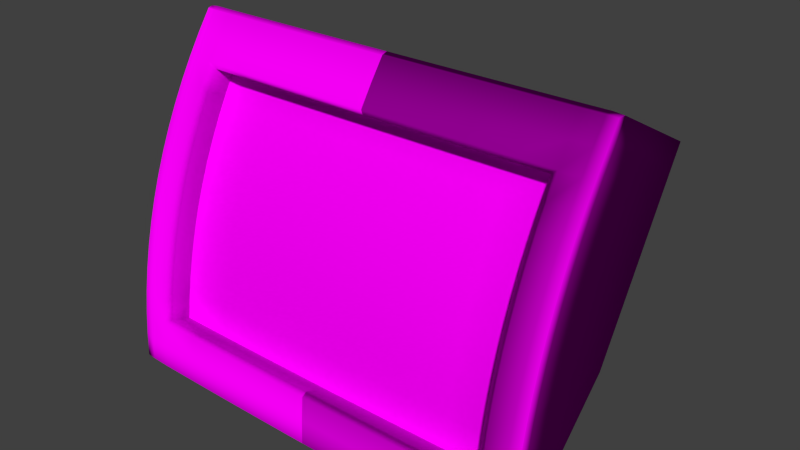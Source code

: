 # Source: decoration_labor_screen.blend  (saved by Blender 2.70.0; exported with 4.5.12 LTS)
import bpy
from mathutils import Matrix  # noqa: F401  (used for matrix-valued properties, if any)

bpy.ops.wm.read_factory_settings(use_empty=True)
scene = bpy.context.scene
scene.name = 'Scene'

# ---- collections
col_collection_1 = bpy.data.collections.new('Collection 1'); scene.collection.children.link(col_collection_1)

# ---- images (referenced by path relative to the original .blend; pixels are not part of the script)
import os
ASSET_DIR = os.environ.get("B2B_ASSET_DIR", "")  # directory of the original .blend (textures are referenced by path, not embedded)
HERE = os.path.dirname(os.path.abspath(__file__))  # packed textures are extracted next to this script under _unpacked/

def load_image(name, relpath, width, height, colorspace="sRGB"):
    """Load a texture the original file referenced (path relative to the .blend, or extracted next to this script)."""
    p = next((c for c in (os.path.join(HERE, relpath), os.path.join(ASSET_DIR, relpath)) if relpath and os.path.exists(c)), "")
    if p:
        img = bpy.data.images.load(p, check_existing=True)
        img.name = name
    else:  # same state as the original file: an image datablock whose file is absent (Cycles renders it pink)
        img = bpy.data.images.new(name, width, height)
        img.source = "FILE"
        img.filepath = "//" + (relpath or name)
    img.colorspace_settings.name = colorspace
    return img
img_decoration_labor_screen_1_diffuse_jpg = load_image('decoration_labor_screen_1_diffuse.jpg', 'Texturen/decoration_labor_screen_1_diffuse.jpg', 1024, 1024, 'sRGB')
img_decoration_labor_plastic_1_diffuse_jpg = load_image('decoration_labor_plastic_1_diffuse.jpg', 'Texturen/decoration_labor_plastic_1_diffuse.jpg', 1024, 1024, 'sRGB')
img_decoration_labor_plastic_2_diffuse_jpg = load_image('decoration_labor_plastic_2_diffuse.jpg', 'Texturen/decoration_labor_plastic_2_diffuse.jpg', 1024, 1024, 'sRGB')

# ---- materials (node trees are filled in below, after node groups)
mat_decoration_labor_screen_glas_screen_1 = bpy.data.materials.new('decoration_labor_screen_glas_screen_1')
mat_decoration_labor_screen_glas_screen_1.alpha_threshold = 0.0
mat_decoration_labor_screen_glas_screen_1.roughness = 0.5
mat_decoration_labor_screen_glas_screen_1.line_color = (0.0, 0.0, 0.0, 1.0)
mat_decoration_labor_screen_base_plastic_1 = bpy.data.materials.new('decoration_labor_screen_base_plastic_1')
mat_decoration_labor_screen_base_plastic_1.alpha_threshold = 0.0
mat_decoration_labor_screen_base_plastic_1.roughness = 0.5
mat_decoration_labor_screen_base_plastic_1.line_color = (0.0, 0.0, 0.0, 1.0)

# ---- material node trees
mat_decoration_labor_screen_glas_screen_1.use_nodes = True; mat_decoration_labor_screen_glas_screen_1.node_tree.nodes.clear()
_N = mat_decoration_labor_screen_glas_screen_1.node_tree.nodes; _L = mat_decoration_labor_screen_glas_screen_1.node_tree.links
n0 = _N.new('ShaderNodeOutputMaterial'); n0.name = 'Material Output.001'; n0.location = (67, 525)
n1 = _N.new('ShaderNodeBsdfDiffuse'); n1.name = 'Diffuse BSDF.001'; n1.location = (-223, 525)
n2 = _N.new('ShaderNodeTexImage'); n2.name = 'Image Texture'; n2.location = (-700, 570)
n2.width = 140
n2.image = img_decoration_labor_screen_1_diffuse_jpg
n3 = _N.new('ShaderNodeTexCoord'); n3.name = 'Texture Coordinate'; n3.location = (-934, 573)
_L.new(n1.outputs[0], n0.inputs[0])
_L.new(n3.outputs[2], n2.inputs[0])
_L.new(n2.outputs[0], n1.inputs[0])
n0.is_active_output = True
mat_decoration_labor_screen_base_plastic_1.use_nodes = True; mat_decoration_labor_screen_base_plastic_1.node_tree.nodes.clear()
_N = mat_decoration_labor_screen_base_plastic_1.node_tree.nodes; _L = mat_decoration_labor_screen_base_plastic_1.node_tree.links
n0 = _N.new('ShaderNodeOutputMaterial'); n0.name = 'Material Output'; n0.location = (300, 300)
n1 = _N.new('ShaderNodeBsdfDiffuse'); n1.name = 'Diffuse BSDF'; n1.location = (10, 300)
n2 = _N.new('ShaderNodeTexImage'); n2.name = 'Image Texture'; n2.location = (-468, 345)
n2.width = 140
n2.image = img_decoration_labor_plastic_1_diffuse_jpg
n3 = _N.new('ShaderNodeTexCoord'); n3.name = 'Texture Coordinate'; n3.location = (-701, 348)
n4 = _N.new('ShaderNodeTexImage'); n4.name = 'Image Texture.001'; n4.location = (-486, 91)
n4.width = 140
n4.image = img_decoration_labor_plastic_2_diffuse_jpg
n5 = _N.new('ShaderNodeNormalMap'); n5.name = 'Normal Map'; n5.location = (-272, 92)
_L.new(n1.outputs[0], n0.inputs[0])
_L.new(n3.outputs[2], n2.inputs[0])
_L.new(n3.outputs[2], n4.inputs[0])
_L.new(n2.outputs[0], n1.inputs[0])
_L.new(n5.outputs[0], n1.inputs[2])
_L.new(n4.outputs[0], n5.inputs[1])
n0.is_active_output = True

# ---- world
world_world = bpy.data.worlds.new('World'); scene.world = world_world
world_world.color = (0.05088, 0.05088, 0.05088)
world_world.use_sun_shadow = False
world_world.sun_shadow_jitter_overblur = 0.0
world_world.cycles.sampling_method = 'MANUAL'
world_world.cycles.sample_map_resolution = 256

# ---- meshes
me_mesh_001 = bpy.data.meshes.new('Mesh.001')
me_mesh_001.from_pydata([(0.353, -0.03209, -0.04375), (-0.353, -0.03209, -0.04375), (0.353, -0.09627, -0.04447), (-0.353, -0.09627, -0.04447), (0.353, -0.1605, -0.04591), (-0.353, -0.1605, -0.04591), (0.353, -0.2246, -0.04808), (-0.353, -0.2246, -0.04808), (0.353, -0.2888, -0.05096), (0.2888, -0.2888, -0.0375), (0.2246, -0.2888, -0.02673), (0.1605, -0.2888, -0.01865), (0.09627, -0.2888, -0.01327), (0.03209, -0.2888, -0.01058), (-0.03209, -0.2888, -0.01058), (-0.09627, -0.2888, -0.01327), (-0.1605, -0.2888, -0.01865), (-0.2246, -0.2888, -0.02673), (-0.2888, -0.2888, -0.0375), (-0.353, -0.2888, -0.05096), (-0.3325, -0.272, -0.05808), (-0.272, -0.272, -0.04541), (-0.2116, -0.272, -0.03526), (-0.1511, -0.272, -0.02766), (-0.09067, -0.272, -0.02259), (-0.03022, -0.272, -0.02005), (0.03022, -0.272, -0.02005), (0.09067, -0.272, -0.02259), (0.1511, -0.272, -0.02766), (0.2116, -0.272, -0.03526), (0.272, -0.272, -0.04541), (0.3325, -0.272, -0.05808), (-0.3325, -0.2116, -0.05537), (-0.272, -0.2116, -0.04262), (-0.2116, -0.2116, -0.03242), (-0.1511, -0.2116, -0.02478), (-0.09067, -0.2116, -0.01968), (-0.03022, -0.2116, -0.01713), (0.03022, -0.2116, -0.01713), (0.09067, -0.2116, -0.01968), (0.1511, -0.2116, -0.02478), (0.2116, -0.2116, -0.03242), (0.272, -0.2116, -0.04262), (0.3325, -0.2116, -0.05537), (-0.3325, -0.1511, -0.05333), (-0.272, -0.1511, -0.04053), (-0.2116, -0.1511, -0.0303), (-0.1511, -0.1511, -0.02262), (-0.09067, -0.1511, -0.0175), (-0.03022, -0.1511, -0.01494), (0.03022, -0.1511, -0.01494), (0.09067, -0.1511, -0.0175), (0.1511, -0.1511, -0.02262), (0.2116, -0.1511, -0.0303), (0.272, -0.1511, -0.04053), (0.3325, -0.1511, -0.05333), (-0.3325, -0.09067, -0.05197), (-0.272, -0.09067, -0.03914), (-0.2116, -0.09067, -0.02888), (-0.1511, -0.09067, -0.02118), (-0.09067, -0.09067, -0.01605), (-0.03022, -0.09067, -0.01348), (0.03022, -0.09067, -0.01348), (0.09067, -0.09067, -0.01605), (0.1511, -0.09067, -0.02118), (0.2116, -0.09067, -0.02888), (0.272, -0.09067, -0.03914), (0.3325, -0.09067, -0.05197), (-0.3325, -0.03022, -0.05129), (-0.272, -0.03022, -0.03844), (-0.2116, -0.03022, -0.02817), (-0.1511, -0.03022, -0.02046), (-0.09067, -0.03022, -0.01532), (-0.03022, -0.03022, -0.01275), (0.03022, -0.03022, -0.01275), (0.09067, -0.03022, -0.01532), (0.1511, -0.03022, -0.02046), (0.2116, -0.03022, -0.02817), (0.272, -0.03022, -0.03844), (0.3325, -0.03022, -0.05129), (0.353, 0.03209, -0.04375), (-0.353, 0.03209, -0.04375), (0.353, 0.09627, -0.04447), (-0.353, 0.09627, -0.04447), (0.353, 0.1605, -0.04591), (-0.353, 0.1605, -0.04591), (0.353, 0.2246, -0.04808), (-0.353, 0.2246, -0.04808), (0.353, 0.2888, -0.05096), (0.2888, 0.2888, -0.0375), (0.2246, 0.2888, -0.02673), (0.1605, 0.2888, -0.01865), (0.09627, 0.2888, -0.01327), (0.03209, 0.2888, -0.01058), (-0.03209, 0.2888, -0.01058), (-0.09627, 0.2888, -0.01327), (-0.1605, 0.2888, -0.01865), (-0.2246, 0.2888, -0.02673), (-0.2888, 0.2888, -0.0375), (-0.353, 0.2888, -0.05096), (-0.3325, 0.272, -0.05808), (-0.272, 0.272, -0.04541), (-0.2116, 0.272, -0.03526), (-0.1511, 0.272, -0.02766), (-0.09067, 0.272, -0.02259), (-0.03022, 0.272, -0.02005), (0.03022, 0.272, -0.02005), (0.09067, 0.272, -0.02259), (0.1511, 0.272, -0.02766), (0.2116, 0.272, -0.03526), (0.272, 0.272, -0.04541), (0.3325, 0.272, -0.05808), (-0.3325, 0.2116, -0.05537), (-0.272, 0.2116, -0.04262), (-0.2116, 0.2116, -0.03242), (-0.1511, 0.2116, -0.02478), (-0.09067, 0.2116, -0.01968), (-0.03022, 0.2116, -0.01713), (0.03022, 0.2116, -0.01713), (0.09067, 0.2116, -0.01968), (0.1511, 0.2116, -0.02478), (0.2116, 0.2116, -0.03242), (0.272, 0.2116, -0.04262), (0.3325, 0.2116, -0.05537), (-0.3325, 0.1511, -0.05333), (-0.272, 0.1511, -0.04053), (-0.2116, 0.1511, -0.0303), (-0.1511, 0.1511, -0.02262), (-0.09067, 0.1511, -0.0175), (-0.03022, 0.1511, -0.01494), (0.03022, 0.1511, -0.01494), (0.09067, 0.1511, -0.0175), (0.1511, 0.1511, -0.02262), (0.2116, 0.1511, -0.0303), (0.272, 0.1511, -0.04053), (0.3325, 0.1511, -0.05333), (-0.3325, 0.09067, -0.05197), (-0.272, 0.09067, -0.03914), (-0.2116, 0.09067, -0.02888), (-0.1511, 0.09067, -0.02118), (-0.09067, 0.09067, -0.01605), (-0.03022, 0.09067, -0.01348), (0.03022, 0.09067, -0.01348), (0.09067, 0.09067, -0.01605), (0.1511, 0.09067, -0.02118), (0.2116, 0.09067, -0.02888), (0.272, 0.09067, -0.03914), (0.3325, 0.09067, -0.05197), (-0.3325, 0.03022, -0.05129), (-0.272, 0.03022, -0.03844), (-0.2116, 0.03022, -0.02817), (-0.1511, 0.03022, -0.02046), (-0.09067, 0.03022, -0.01532), (-0.03022, 0.03022, -0.01275), (0.03022, 0.03022, -0.01275), (0.09067, 0.03022, -0.01532), (0.1511, 0.03022, -0.02046), (0.2116, 0.03022, -0.02817), (0.272, 0.03022, -0.03844), (0.3325, 0.03022, -0.05129), (0.353, 0.0, -0.04375), (0.272, 0.0, -0.03844), (0.3325, 0.0, -0.05129), (0.1511, 0.0, -0.02046), (0.03022, 0.0, -0.01275), (-0.2116, 0.0, -0.02817), (-0.272, 0.0, -0.03844), (0.2116, 0.0, -0.02817), (-0.03022, 0.0, -0.01275), (-0.353, 0.0, -0.04375), (-0.09067, 0.0, -0.01532), (-0.3325, 0.0, -0.05129), (-0.1511, 0.0, -0.02046), (0.09067, 0.0, -0.01532)], [], [(21, 33, 32, 20), (22, 34, 33, 21), (23, 35, 34, 22), (24, 36, 35, 23), (25, 37, 36, 24), (26, 38, 37, 25), (27, 39, 38, 26), (28, 40, 39, 27), (29, 41, 40, 28), (30, 42, 41, 29), (31, 43, 42, 30), (33, 45, 44, 32), (34, 46, 45, 33), (35, 47, 46, 34), (36, 48, 47, 35), (37, 49, 48, 36), (38, 50, 49, 37), (39, 51, 50, 38), (40, 52, 51, 39), (41, 53, 52, 40), (42, 54, 53, 41), (43, 55, 54, 42), (45, 57, 56, 44), (46, 58, 57, 45), (47, 59, 58, 46), (48, 60, 59, 47), (49, 61, 60, 48), (50, 62, 61, 49), (51, 63, 62, 50), (52, 64, 63, 51), (53, 65, 64, 52), (54, 66, 65, 53), (55, 67, 66, 54), (57, 69, 68, 56), (58, 70, 69, 57), (59, 71, 70, 58), (60, 72, 71, 59), (61, 73, 72, 60), (62, 74, 73, 61), (63, 75, 74, 62), (64, 76, 75, 63), (65, 77, 76, 64), (66, 78, 77, 65), (67, 79, 78, 66), (19, 18, 21, 20), (3, 5, 44, 56), (8, 6, 43, 31), (7, 19, 20, 32), (5, 7, 32, 44), (9, 8, 31, 30), (4, 2, 67, 55), (15, 14, 25, 24), (14, 13, 26, 25), (13, 12, 27, 26), (18, 17, 22, 21), (2, 0, 79, 67), (12, 11, 28, 27), (169, 1, 68, 171), (10, 9, 30, 29), (1, 3, 56, 68), (17, 16, 23, 22), (16, 15, 24, 23), (11, 10, 29, 28), (6, 4, 55, 43), (69, 166, 171, 68), (70, 165, 166, 69), (71, 172, 165, 70), (72, 170, 172, 71), (73, 168, 170, 72), (74, 164, 168, 73), (75, 173, 164, 74), (76, 163, 173, 75), (77, 167, 163, 76), (78, 161, 167, 77), (79, 162, 161, 78), (0, 160, 162, 79), (101, 100, 112, 113), (102, 101, 113, 114), (103, 102, 114, 115), (104, 103, 115, 116), (105, 104, 116, 117), (106, 105, 117, 118), (107, 106, 118, 119), (108, 107, 119, 120), (109, 108, 120, 121), (110, 109, 121, 122), (111, 110, 122, 123), (113, 112, 124, 125), (114, 113, 125, 126), (115, 114, 126, 127), (116, 115, 127, 128), (117, 116, 128, 129), (118, 117, 129, 130), (119, 118, 130, 131), (120, 119, 131, 132), (121, 120, 132, 133), (122, 121, 133, 134), (123, 122, 134, 135), (125, 124, 136, 137), (126, 125, 137, 138), (127, 126, 138, 139), (128, 127, 139, 140), (129, 128, 140, 141), (130, 129, 141, 142), (131, 130, 142, 143), (132, 131, 143, 144), (133, 132, 144, 145), (134, 133, 145, 146), (135, 134, 146, 147), (137, 136, 148, 149), (138, 137, 149, 150), (139, 138, 150, 151), (140, 139, 151, 152), (141, 140, 152, 153), (142, 141, 153, 154), (143, 142, 154, 155), (144, 143, 155, 156), (145, 144, 156, 157), (146, 145, 157, 158), (147, 146, 158, 159), (99, 100, 101, 98), (83, 136, 124, 85), (88, 111, 123, 86), (87, 112, 100, 99), (85, 124, 112, 87), (89, 110, 111, 88), (84, 135, 147, 82), (95, 104, 105, 94), (94, 105, 106, 93), (93, 106, 107, 92), (98, 101, 102, 97), (82, 147, 159, 80), (92, 107, 108, 91), (169, 171, 148, 81), (90, 109, 110, 89), (81, 148, 136, 83), (97, 102, 103, 96), (96, 103, 104, 95), (91, 108, 109, 90), (86, 123, 135, 84), (149, 148, 171, 166), (150, 149, 166, 165), (151, 150, 165, 172), (152, 151, 172, 170), (153, 152, 170, 168), (154, 153, 168, 164), (155, 154, 164, 173), (156, 155, 173, 163), (157, 156, 163, 167), (158, 157, 167, 161), (159, 158, 161, 162), (80, 159, 162, 160)])
me_mesh_001.polygons.foreach_set('use_smooth', [True] * 152)
_uv = me_mesh_001.uv_layers.new(name='UVMap')
_uv.uv.foreach_set('vector', [0.9594, 0.1174, 0.8576, 0.1188, 0.8574, 0.0341, 0.9558, 0.03502, 0.9609, 0.2024, 0.8581, 0.2035, 0.8576, 0.1188, 0.9594, 0.1174, 0.9616, 0.2873, 0.8586, 0.288, 0.8581, 0.2035, 0.9609, 0.2024, 0.962, 0.372, 0.8588, 0.3723, 0.8586, 0.288, 0.9616, 0.2873, 0.9622, 0.4564, 0.8589, 0.4565, 0.8588, 0.3723, 0.962, 0.372, 0.9621, 0.5407, 0.8589, 0.5406, 0.8589, 0.4565, 0.9622, 0.4564, 0.9617, 0.6251, 0.8587, 0.6246, 0.8589, 0.5406, 0.9621, 0.5407, 0.9613, 0.7096, 0.8584, 0.7089, 0.8587, 0.6246, 0.9617, 0.6251, 0.9606, 0.7944, 0.858, 0.7933, 0.8584, 0.7089, 0.9613, 0.7096, 0.9591, 0.8793, 0.8574, 0.878, 0.858, 0.7933, 0.9606, 0.7944, 0.9556, 0.9616, 0.8573, 0.9625, 0.8574, 0.878, 0.9591, 0.8793, 0.8576, 0.1188, 0.7555, 0.1195, 0.7555, 0.03417, 0.8574, 0.0341, 0.8581, 0.2035, 0.7557, 0.2042, 0.7555, 0.1195, 0.8576, 0.1188, 0.8586, 0.288, 0.7559, 0.2886, 0.7557, 0.2042, 0.8581, 0.2035, 0.8588, 0.3723, 0.756, 0.3726, 0.7559, 0.2886, 0.8586, 0.288, 0.8589, 0.4565, 0.7561, 0.4566, 0.756, 0.3726, 0.8588, 0.3723, 0.8589, 0.5406, 0.7561, 0.5404, 0.7561, 0.4566, 0.8589, 0.4565, 0.8587, 0.6246, 0.756, 0.6243, 0.7561, 0.5404, 0.8589, 0.5406, 0.8584, 0.7089, 0.7558, 0.7083, 0.756, 0.6243, 0.8587, 0.6246, 0.858, 0.7933, 0.7556, 0.7926, 0.7558, 0.7083, 0.8584, 0.7089, 0.8574, 0.878, 0.7554, 0.8773, 0.7556, 0.7926, 0.858, 0.7933, 0.8573, 0.9625, 0.7555, 0.9625, 0.7554, 0.8773, 0.8574, 0.878, 0.7555, 0.1195, 0.6533, 0.1198, 0.6533, 0.03445, 0.7555, 0.03417, 0.7557, 0.2042, 0.6534, 0.2046, 0.6533, 0.1198, 0.7555, 0.1195, 0.7559, 0.2886, 0.6535, 0.2889, 0.6534, 0.2046, 0.7557, 0.2042, 0.756, 0.3726, 0.6535, 0.3728, 0.6535, 0.2889, 0.7559, 0.2886, 0.7561, 0.4566, 0.6536, 0.4566, 0.6535, 0.3728, 0.756, 0.3726, 0.7561, 0.5404, 0.6536, 0.5403, 0.6536, 0.4566, 0.7561, 0.4566, 0.756, 0.6243, 0.6535, 0.6241, 0.6536, 0.5403, 0.7561, 0.5404, 0.7558, 0.7083, 0.6535, 0.708, 0.6535, 0.6241, 0.756, 0.6243, 0.7556, 0.7926, 0.6534, 0.7922, 0.6535, 0.708, 0.7558, 0.7083, 0.7554, 0.8773, 0.6533, 0.8769, 0.6534, 0.7922, 0.7556, 0.7926, 0.7555, 0.9625, 0.6534, 0.9622, 0.6533, 0.8769, 0.7554, 0.8773, 0.6533, 0.1198, 0.5511, 0.12, 0.5511, 0.03461, 0.6533, 0.03445, 0.6534, 0.2046, 0.5511, 0.2048, 0.5511, 0.12, 0.6533, 0.1198, 0.6535, 0.2889, 0.5511, 0.289, 0.5511, 0.2048, 0.6534, 0.2046, 0.6535, 0.3728, 0.5512, 0.373, 0.5511, 0.289, 0.6535, 0.2889, 0.6536, 0.4566, 0.5512, 0.4567, 0.5512, 0.373, 0.6535, 0.3728, 0.6536, 0.5403, 0.5512, 0.5403, 0.5512, 0.4567, 0.6536, 0.4566, 0.6535, 0.6241, 0.5512, 0.624, 0.5512, 0.5403, 0.6536, 0.5403, 0.6535, 0.708, 0.5512, 0.7079, 0.5512, 0.624, 0.6535, 0.6241, 0.6534, 0.7922, 0.5512, 0.7921, 0.5512, 0.7079, 0.6535, 0.708, 0.6533, 0.8769, 0.5512, 0.8767, 0.5512, 0.7921, 0.6534, 0.7922, 0.6534, 0.9622, 0.5512, 0.9621, 0.5512, 0.8767, 0.6533, 0.8769, 0.9859, 0.007389, 0.9927, 0.09575, 0.9594, 0.1174, 0.9558, 0.03502, 0.6624, 0.004196, 0.7708, 0.00388, 0.7555, 0.03417, 0.6533, 0.03445, 0.9856, 0.9892, 0.8793, 0.9928, 0.8573, 0.9625, 0.9556, 0.9616, 0.8794, 0.003852, 0.9859, 0.007389, 0.9558, 0.03502, 0.8574, 0.0341, 0.7708, 0.00388, 0.8794, 0.003852, 0.8574, 0.0341, 0.7555, 0.03417, 0.9924, 0.9009, 0.9856, 0.9892, 0.9556, 0.9616, 0.9591, 0.8793, 0.7708, 0.9928, 0.6625, 0.9924, 0.6534, 0.9622, 0.7555, 0.9625, 0.9949, 0.365, 0.995, 0.4541, 0.9622, 0.4564, 0.962, 0.372, 0.995, 0.4541, 0.9948, 0.5431, 0.9621, 0.5407, 0.9622, 0.4564, 0.9948, 0.5431, 0.9946, 0.6321, 0.9617, 0.6251, 0.9621, 0.5407, 0.9927, 0.09575, 0.9942, 0.186, 0.9609, 0.2024, 0.9594, 0.1174, 0.6625, 0.9924, 0.5542, 0.9923, 0.5512, 0.9621, 0.6534, 0.9622, 0.9946, 0.6321, 0.9944, 0.7213, 0.9613, 0.7096, 0.9617, 0.6251, 0.5, 0.004482, 0.5541, 0.004407, 0.5511, 0.03461, 0.5, 0.03465, 0.9939, 0.8108, 0.9924, 0.9009, 0.9591, 0.8793, 0.9606, 0.7944, 0.5541, 0.004407, 0.6624, 0.004196, 0.6533, 0.03445, 0.5511, 0.03461, 0.9942, 0.186, 0.9947, 0.2756, 0.9616, 0.2873, 0.9609, 0.2024, 0.9947, 0.2756, 0.9949, 0.365, 0.962, 0.372, 0.9616, 0.2873, 0.9944, 0.7213, 0.9939, 0.8108, 0.9606, 0.7944, 0.9613, 0.7096, 0.8793, 0.9928, 0.7708, 0.9928, 0.7555, 0.9625, 0.8573, 0.9625, 0.5511, 0.12, 0.5, 0.12, 0.5, 0.03465, 0.5511, 0.03461, 0.5511, 0.2048, 0.5, 0.2048, 0.5, 0.12, 0.5511, 0.12, 0.5511, 0.289, 0.5, 0.289, 0.5, 0.2048, 0.5511, 0.2048, 0.5512, 0.373, 0.5, 0.373, 0.5, 0.289, 0.5511, 0.289, 0.5512, 0.4567, 0.5, 0.4567, 0.5, 0.373, 0.5512, 0.373, 0.5512, 0.5403, 0.5, 0.5403, 0.5, 0.4567, 0.5512, 0.4567, 0.5512, 0.624, 0.5001, 0.624, 0.5, 0.5403, 0.5512, 0.5403, 0.5512, 0.7079, 0.5001, 0.7079, 0.5001, 0.624, 0.5512, 0.624, 0.5512, 0.7921, 0.5001, 0.7921, 0.5001, 0.7079, 0.5512, 0.7079, 0.5512, 0.8767, 0.5002, 0.8767, 0.5001, 0.7921, 0.5512, 0.7921, 0.5512, 0.9621, 0.5002, 0.9621, 0.5002, 0.8767, 0.5512, 0.8767, 0.5542, 0.9923, 0.5002, 0.9922, 0.5002, 0.9621, 0.5512, 0.9621, 0.04051, 0.1175, 0.04406, 0.03506, 0.1425, 0.03413, 0.1423, 0.1188, 0.03901, 0.2025, 0.04051, 0.1175, 0.1423, 0.1188, 0.1418, 0.2035, 0.03834, 0.2874, 0.03901, 0.2025, 0.1418, 0.2035, 0.1414, 0.2881, 0.03799, 0.3721, 0.03834, 0.2874, 0.1414, 0.2881, 0.1412, 0.3724, 0.03785, 0.4565, 0.03799, 0.3721, 0.1412, 0.3724, 0.1411, 0.4566, 0.038, 0.5409, 0.03785, 0.4565, 0.1411, 0.4566, 0.1412, 0.5407, 0.03836, 0.6252, 0.038, 0.5409, 0.1412, 0.5407, 0.1414, 0.6248, 0.03881, 0.7098, 0.03836, 0.6252, 0.1414, 0.6248, 0.1418, 0.709, 0.03955, 0.7946, 0.03881, 0.7098, 0.1418, 0.709, 0.1423, 0.7935, 0.04112, 0.8795, 0.03955, 0.7946, 0.1423, 0.7935, 0.1428, 0.8781, 0.04473, 0.9618, 0.04112, 0.8795, 0.1428, 0.8781, 0.143, 0.9627, 0.1423, 0.1188, 0.1425, 0.03413, 0.2444, 0.03419, 0.2445, 0.1195, 0.1418, 0.2035, 0.1423, 0.1188, 0.2445, 0.1195, 0.2443, 0.2042, 0.1414, 0.2881, 0.1418, 0.2035, 0.2443, 0.2042, 0.2441, 0.2886, 0.1412, 0.3724, 0.1414, 0.2881, 0.2441, 0.2886, 0.244, 0.3727, 0.1411, 0.4566, 0.1412, 0.3724, 0.244, 0.3727, 0.2439, 0.4566, 0.1412, 0.5407, 0.1411, 0.4566, 0.2439, 0.4566, 0.244, 0.5405, 0.1414, 0.6248, 0.1412, 0.5407, 0.244, 0.5405, 0.2441, 0.6244, 0.1418, 0.709, 0.1414, 0.6248, 0.2441, 0.6244, 0.2443, 0.7084, 0.1423, 0.7935, 0.1418, 0.709, 0.2443, 0.7084, 0.2446, 0.7927, 0.1428, 0.8781, 0.1423, 0.7935, 0.2446, 0.7927, 0.2449, 0.8774, 0.143, 0.9627, 0.1428, 0.8781, 0.2449, 0.8774, 0.2449, 0.9626, 0.2445, 0.1195, 0.2444, 0.03419, 0.3466, 0.03445, 0.3467, 0.1199, 0.2443, 0.2042, 0.2445, 0.1195, 0.3467, 0.1199, 0.3466, 0.2046, 0.2441, 0.2886, 0.2443, 0.2042, 0.3466, 0.2046, 0.3465, 0.2889, 0.244, 0.3727, 0.2441, 0.2886, 0.3465, 0.2889, 0.3465, 0.3729, 0.2439, 0.4566, 0.244, 0.3727, 0.3465, 0.3729, 0.3465, 0.4567, 0.244, 0.5405, 0.2439, 0.4566, 0.3465, 0.4567, 0.3465, 0.5404, 0.2441, 0.6244, 0.244, 0.5405, 0.3465, 0.5404, 0.3466, 0.6241, 0.2443, 0.7084, 0.2441, 0.6244, 0.3466, 0.6241, 0.3467, 0.7081, 0.2446, 0.7927, 0.2443, 0.7084, 0.3467, 0.7081, 0.3469, 0.7923, 0.2449, 0.8774, 0.2446, 0.7927, 0.3469, 0.7923, 0.347, 0.877, 0.2449, 0.9626, 0.2449, 0.8774, 0.347, 0.877, 0.347, 0.9623, 0.3467, 0.1199, 0.3466, 0.03445, 0.4489, 0.03461, 0.4489, 0.12, 0.3466, 0.2046, 0.3467, 0.1199, 0.4489, 0.12, 0.4489, 0.2048, 0.3465, 0.2889, 0.3466, 0.2046, 0.4489, 0.2048, 0.4489, 0.289, 0.3465, 0.3729, 0.3465, 0.2889, 0.4489, 0.289, 0.4489, 0.373, 0.3465, 0.4567, 0.3465, 0.3729, 0.4489, 0.373, 0.4489, 0.4567, 0.3465, 0.5404, 0.3465, 0.4567, 0.4489, 0.4567, 0.4489, 0.5403, 0.3466, 0.6241, 0.3465, 0.5404, 0.4489, 0.5403, 0.4489, 0.624, 0.3467, 0.7081, 0.3466, 0.6241, 0.4489, 0.624, 0.449, 0.7079, 0.3469, 0.7923, 0.3467, 0.7081, 0.449, 0.7079, 0.449, 0.7921, 0.347, 0.877, 0.3469, 0.7923, 0.449, 0.7921, 0.4491, 0.8768, 0.347, 0.9623, 0.347, 0.877, 0.4491, 0.8768, 0.4491, 0.9621, 0.01403, 0.007425, 0.04406, 0.03506, 0.04051, 0.1175, 0.00719, 0.09581, 0.3375, 0.004197, 0.3466, 0.03445, 0.2444, 0.03419, 0.2291, 0.003889, 0.01474, 0.9895, 0.04473, 0.9618, 0.143, 0.9627, 0.1211, 0.993, 0.1205, 0.003873, 0.1425, 0.03413, 0.04406, 0.03506, 0.01403, 0.007425, 0.2291, 0.003889, 0.2444, 0.03419, 0.1425, 0.03413, 0.1205, 0.003873, 0.007852, 0.9012, 0.04112, 0.8795, 0.04473, 0.9618, 0.01474, 0.9895, 0.2296, 0.9929, 0.2449, 0.9626, 0.347, 0.9623, 0.3379, 0.9925, 0.005051, 0.3651, 0.03799, 0.3721, 0.03785, 0.4565, 0.005025, 0.4542, 0.005025, 0.4542, 0.03785, 0.4565, 0.038, 0.5409, 0.005284, 0.5432, 0.005284, 0.5432, 0.038, 0.5409, 0.03836, 0.6252, 0.00548, 0.6322, 0.00719, 0.09581, 0.04051, 0.1175, 0.03901, 0.2025, 0.005714, 0.186, 0.3379, 0.9925, 0.347, 0.9623, 0.4491, 0.9621, 0.4461, 0.9923, 0.00548, 0.6322, 0.03836, 0.6252, 0.03881, 0.7098, 0.005751, 0.7215, 0.5, 0.004482, 0.5, 0.03465, 0.4489, 0.03461, 0.4459, 0.004404, 0.00631, 0.8111, 0.03955, 0.7946, 0.04112, 0.8795, 0.007852, 0.9012, 0.4459, 0.004404, 0.4489, 0.03461, 0.3466, 0.03445, 0.3375, 0.004197, 0.005714, 0.186, 0.03901, 0.2025, 0.03834, 0.2874, 0.005229, 0.2757, 0.005229, 0.2757, 0.03834, 0.2874, 0.03799, 0.3721, 0.005051, 0.3651, 0.005751, 0.7215, 0.03881, 0.7098, 0.03955, 0.7946, 0.00631, 0.8111, 0.1211, 0.993, 0.143, 0.9627, 0.2449, 0.9626, 0.2296, 0.9929, 0.4489, 0.12, 0.4489, 0.03461, 0.5, 0.03465, 0.5, 0.12, 0.4489, 0.2048, 0.4489, 0.12, 0.5, 0.12, 0.5, 0.2048, 0.4489, 0.289, 0.4489, 0.2048, 0.5, 0.2048, 0.5, 0.289, 0.4489, 0.373, 0.4489, 0.289, 0.5, 0.289, 0.5, 0.373, 0.4489, 0.4567, 0.4489, 0.373, 0.5, 0.373, 0.5, 0.4567, 0.4489, 0.5403, 0.4489, 0.4567, 0.5, 0.4567, 0.5, 0.5403, 0.4489, 0.624, 0.4489, 0.5403, 0.5, 0.5403, 0.5001, 0.624, 0.449, 0.7079, 0.4489, 0.624, 0.5001, 0.624, 0.5001, 0.7079, 0.449, 0.7921, 0.449, 0.7079, 0.5001, 0.7079, 0.5001, 0.7921, 0.4491, 0.8768, 0.449, 0.7921, 0.5001, 0.7921, 0.5002, 0.8767, 0.4491, 0.9621, 0.4491, 0.8768, 0.5002, 0.8767, 0.5002, 0.9621, 0.4461, 0.9923, 0.4491, 0.9621, 0.5002, 0.9621, 0.5002, 0.9922])
me_mesh_001.materials.append(mat_decoration_labor_screen_glas_screen_1)
me_mesh_001.use_remesh_preserve_volume = False
me_mesh_001.use_remesh_preserve_attributes = False
me_mesh_001.use_mirror_vertex_groups = False
me_mesh_001.update()
me_mesh = bpy.data.meshes.new('Mesh')
me_mesh.from_pydata([(0.6882, -0.1539, -0.5276), (0.6882, -0.1502, -0.4515), (0.6882, -0.1437, -0.3763), (0.6882, -0.1344, -0.3022), (0.6882, -0.1221, -0.229), (0.6882, -0.107, -0.1568), (0.6882, -0.08909, -0.08558), (0.6882, -0.06827, -0.01534), (0.6882, -0.04458, 0.05392), (0.6882, -0.01804, 0.1222), (0.6882, 0.01137, 0.1895), (0.6882, 0.04364, 0.2558), (0.6882, 0.07877, 0.3212), (0.6882, 0.1168, 0.3856), (0.6882, 0.1576, 0.4489), (0.6882, 0.2013, 0.5114), (0.6554, -0.1583, -0.5261), (0.6554, -0.1548, -0.4499), (0.6554, -0.1484, -0.3747), (0.6554, -0.1392, -0.3005), (0.6554, -0.127, -0.2273), (0.6554, -0.112, -0.1551), (0.6554, -0.09408, -0.08387), (0.6554, -0.07329, -0.01362), (0.6554, -0.0496, 0.05564), (0.6554, -0.02303, 0.1239), (0.6554, 0.00642, 0.1912), (0.6554, 0.03876, 0.2575), (0.6554, 0.07399, 0.3228), (0.6554, 0.1121, 0.3871), (0.6554, 0.1531, 0.4505), (0.6554, 0.197, 0.5128), (0.5937, -0.1619, -0.5248), (0.5937, -0.1586, -0.4486), (0.5937, -0.1523, -0.3734), (0.5937, -0.1431, -0.2992), (0.5937, -0.1311, -0.2259), (0.5937, -0.1161, -0.1537), (0.5937, -0.09824, -0.08245), (0.5937, -0.07747, -0.01219), (0.5937, -0.05379, 0.05707), (0.5937, -0.0272, 0.1253), (0.5937, 0.002296, 0.1926), (0.5937, 0.03469, 0.2589), (0.5937, 0.07, 0.3242), (0.5937, 0.1082, 0.3885), (0.5937, 0.1493, 0.4518), (0.5937, 0.1933, 0.5141), (0.4617, -0.1648, -0.5238), (0.4617, -0.1616, -0.4476), (0.4617, -0.1554, -0.3723), (0.4617, 0.1051, 0.3895), (0.4617, 0.1463, 0.4528), (0.4617, 0.1904, 0.5151), (0.3298, -0.167, -0.5231), (0.3298, -0.1638, -0.4468), (0.3298, -0.1577, -0.3715), (0.3298, 0.1028, 0.3903), (0.3298, 0.144, 0.4536), (0.3298, 0.1882, 0.5158), (0.1979, -0.1684, -0.5226), (0.1979, -0.1653, -0.4463), (0.1979, -0.1593, -0.371), (0.06351, 0.1709, 0.3512), (0.1979, 0.1012, 0.3909), (0.1979, 0.1425, 0.4541), (0.1979, 0.1868, 0.5163), (0.06596, -0.1692, -0.5224), (0.06596, -0.1661, -0.446), (0.06596, -0.1601, -0.3707), (0.0635, -0.07995, -0.3823), (0.1905, 0.1716, 0.3509), (0.06596, 0.1004, 0.3911), (0.06596, 0.1418, 0.4544), (0.06596, 0.1861, 0.5166), (0.1905, -0.0792, -0.3825), (0.3175, 0.1731, 0.3504), (0.3175, -0.0777, -0.3831), (0.4445, 0.1753, 0.3497), (0.4445, -0.07545, -0.3838), (0.5715, 0.1783, 0.3486), (0.5715, 0.1416, 0.2867), (0.5715, 0.1076, 0.2239), (0.5715, 0.07638, 0.1601), (0.5715, 0.04799, 0.09531), (0.5715, 0.02239, 0.02958), (0.5715, -0.0004104, -0.0371), (0.5715, -0.02041, -0.1047), (0.5715, -0.03762, -0.1733), (0.5715, -0.05203, -0.2429), (0.5715, -0.06364, -0.3134), (0.5715, -0.07245, -0.3848), (0.5715, -0.1365, -0.363), (0.5715, -0.1277, -0.2915), (0.5715, -0.1161, -0.221), (0.5715, -0.1016, -0.1514), (0.5715, -0.08444, -0.08284), (0.5715, -0.06444, -0.01521), (0.5715, -0.04164, 0.05147), (0.5715, -0.01604, 0.1172), (0.5715, 0.01235, 0.182), (0.5715, 0.04354, 0.2458), (0.5715, 0.07753, 0.3086), (0.5715, 0.1143, 0.3705), (0.4445, -0.1395, -0.3619), (0.4445, 0.1113, 0.3716), (0.3175, -0.1417, -0.3612), (0.3175, 0.1091, 0.3723), (0.1905, -0.1432, -0.3606), (0.1905, 0.1076, 0.3728), (0.0635, -0.144, -0.3604), (0.06351, 0.1068, 0.3731), (0.693, -0.1386, -0.5306), (0.6974, -0.1358, -0.4564), (0.6974, -0.1293, -0.3804), (0.6974, -0.1198, -0.3055), (0.6974, -0.1074, -0.2315), (0.6974, -0.09217, -0.1585), (0.6974, -0.07401, -0.08654), (0.6974, -0.05297, -0.01554), (0.6974, -0.02903, 0.05447), (0.6974, -0.002198, 0.1235), (0.6974, 0.02753, 0.1915), (0.6974, 0.06015, 0.2586), (0.6974, 0.09566, 0.3246), (0.6974, 0.1341, 0.3897), (0.6974, 0.1754, 0.4538), (0.693, 0.2186, 0.5141), (0.6633, -0.1439, -0.5318), (0.6633, 0.2151, 0.5184), (0.6001, -0.1476, -0.5306), (0.6001, 0.2115, 0.5196), (0.4667, -0.1506, -0.5295), (0.4667, 0.2085, 0.5206), (0.3334, -0.1528, -0.5288), (0.3334, 0.2063, 0.5214), (0.2, -0.1542, -0.5283), (0.2, 0.2048, 0.5219), (0.06668, -0.155, -0.528), (0.06668, 0.2041, 0.5221), (0.6204, 0.3559, -0.2876), (0.6204, 0.3967, -0.2165), (0.6204, 0.4376, -0.1453), (0.6204, 0.4785, -0.07422), (0.6204, 0.5194, -0.003108), (0.6204, 0.5603, 0.06801), (0.6204, 0.6012, 0.1391), (0.6204, 0.6421, 0.2102), (0.6204, 0.683, 0.2814), (0.5981, 0.3518, -0.2868), (0.5981, 0.679, 0.2822), (0.5467, 0.3485, -0.2861), (0.5467, 0.6756, 0.2829), (0.4252, 0.3458, -0.2855), (0.4252, 0.673, 0.2834), (0.3037, 0.3438, -0.2851), (0.3037, 0.6709, 0.2838), (0.1822, 0.3424, -0.2848), (0.1822, 0.6696, 0.2841), (0.06075, 0.3418, -0.2847), (0.06075, 0.6689, 0.2842), (0.06075, 0.5054, -0.0002455), (0.1822, 0.506, -0.0003819), (0.3037, 0.5074, -0.0006546), (0.4252, 0.5094, -0.001063), (0.5467, 0.5121, -0.001609), (0.5981, 0.5154, -0.00229), (0.1822, 0.5878, 0.1418), (0.4252, 0.5912, 0.1412), (0.5981, 0.5972, 0.1399), (0.06075, 0.5871, 0.142), (0.3037, 0.5892, 0.1416), (0.5467, 0.5938, 0.1406), (0.06075, 0.4236, -0.1425), (0.3037, 0.4256, -0.1429), (0.5467, 0.4303, -0.1438), (0.1822, 0.4242, -0.1426), (0.4252, 0.4276, -0.1433), (0.5981, 0.4336, -0.1445), (0.1822, 0.6287, 0.213), (0.4252, 0.6321, 0.2123), (0.5981, 0.6381, 0.2111), (0.06075, 0.628, 0.2131), (0.3037, 0.6301, 0.2127), (0.5467, 0.6347, 0.2117), (0.1822, 0.5469, 0.07073), (0.4252, 0.5503, 0.07005), (0.5981, 0.5563, 0.06883), (0.06075, 0.5463, 0.07087), (0.3037, 0.5483, 0.07046), (0.5467, 0.553, 0.06951), (0.06075, 0.4645, -0.07136), (0.3037, 0.4665, -0.07177), (0.5467, 0.4712, -0.07272), (0.1822, 0.4651, -0.0715), (0.4252, 0.4685, -0.07218), (0.5981, 0.4745, -0.07341), (0.06075, 0.3827, -0.2136), (0.3037, 0.3847, -0.214), (0.5467, 0.3894, -0.215), (0.1822, 0.3833, -0.2137), (0.4252, 0.3867, -0.2144), (0.5981, 0.3927, -0.2156), (-0.6882, -0.1539, -0.5276), (-0.6882, -0.1502, -0.4515), (-0.6882, -0.1437, -0.3763), (-0.6882, -0.1344, -0.3022), (-0.6882, -0.1221, -0.229), (-0.6882, -0.107, -0.1568), (-0.6882, -0.08909, -0.08558), (-0.6882, -0.06827, -0.01534), (-0.6882, -0.04458, 0.05392), (-0.6882, -0.01804, 0.1222), (-0.6882, 0.01137, 0.1895), (-0.6882, 0.04364, 0.2558), (-0.6882, 0.07877, 0.3212), (-0.6882, 0.1168, 0.3856), (-0.6882, 0.1576, 0.4489), (-0.6882, 0.2013, 0.5114), (-0.6554, -0.1583, -0.5261), (-0.6554, -0.1548, -0.4499), (-0.6554, -0.1484, -0.3747), (-0.6554, -0.1392, -0.3005), (-0.6554, -0.127, -0.2273), (-0.6554, -0.112, -0.1551), (-0.6554, -0.09408, -0.08387), (-0.6554, -0.07328, -0.01362), (-0.6554, -0.0496, 0.05564), (-0.6554, -0.02303, 0.1239), (-0.6554, 0.00642, 0.1912), (-0.6554, 0.03876, 0.2575), (-0.6554, 0.07399, 0.3228), (-0.6554, 0.1121, 0.3872), (-0.6554, 0.1531, 0.4505), (-0.6554, 0.197, 0.5128), (-0.5937, -0.1619, -0.5248), (-0.5937, -0.1586, -0.4486), (-0.5937, -0.1523, -0.3734), (-0.5937, -0.1431, -0.2992), (-0.5937, -0.1311, -0.2259), (-0.5937, -0.1161, -0.1537), (-0.5937, -0.09824, -0.08245), (-0.5937, -0.07747, -0.01219), (-0.5937, -0.05378, 0.05707), (-0.5937, -0.0272, 0.1253), (-0.5937, 0.002296, 0.1926), (-0.5937, 0.03469, 0.2589), (-0.5937, 0.07, 0.3242), (-0.5937, 0.1082, 0.3885), (-0.5937, 0.1493, 0.4518), (-0.5937, 0.1933, 0.5141), (-0.4617, -0.1648, -0.5238), (-0.4617, -0.1616, -0.4476), (-0.4617, -0.1554, -0.3723), (-0.4617, 0.1051, 0.3895), (-0.4617, 0.1463, 0.4528), (-0.4617, 0.1904, 0.5151), (-0.3298, -0.167, -0.5231), (-0.3298, -0.1638, -0.4468), (-0.3298, -0.1577, -0.3715), (-0.3298, 0.1028, 0.3903), (-0.3298, 0.144, 0.4536), (-0.3298, 0.1882, 0.5158), (-0.1979, -0.1684, -0.5226), (-0.1979, -0.1653, -0.4463), (-0.1979, -0.1593, -0.371), (-0.0635, 0.1709, 0.3512), (-0.1979, 0.1012, 0.3909), (-0.1979, 0.1425, 0.4541), (-0.1979, 0.1868, 0.5163), (-0.06596, -0.1692, -0.5224), (-0.06596, -0.1661, -0.446), (-0.06596, -0.1601, -0.3707), (-0.06351, -0.07995, -0.3823), (-0.1905, 0.1716, 0.3509), (-0.06596, 0.1004, 0.3911), (-0.06596, 0.1418, 0.4544), (-0.06596, 0.1861, 0.5166), (-0.1905, -0.0792, -0.3825), (-0.3175, 0.1731, 0.3504), (-0.3175, -0.0777, -0.3831), (-0.4445, 0.1753, 0.3497), (-0.4445, -0.07545, -0.3838), (-0.5715, 0.1783, 0.3486), (-0.5715, 0.1416, 0.2867), (-0.5715, 0.1076, 0.2239), (-0.5715, 0.07638, 0.1601), (-0.5715, 0.04799, 0.09531), (-0.5715, 0.02239, 0.02958), (-0.5715, -0.00041, -0.0371), (-0.5715, -0.02041, -0.1047), (-0.5715, -0.03762, -0.1733), (-0.5715, -0.05203, -0.2429), (-0.5715, -0.06364, -0.3134), (-0.5715, -0.07245, -0.3848), (-0.5715, -0.1365, -0.363), (-0.5715, -0.1277, -0.2915), (-0.5715, -0.1161, -0.221), (-0.5715, -0.1016, -0.1514), (-0.5715, -0.08444, -0.08284), (-0.5715, -0.06444, -0.0152), (-0.5715, -0.04164, 0.05148), (-0.5715, -0.01604, 0.1172), (-0.5715, 0.01235, 0.182), (-0.5715, 0.04354, 0.2458), (-0.5715, 0.07753, 0.3086), (-0.5715, 0.1143, 0.3705), (-0.4445, -0.1395, -0.3619), (-0.4445, 0.1113, 0.3716), (-0.3175, -0.1417, -0.3612), (-0.3175, 0.1091, 0.3723), (-0.1905, -0.1432, -0.3606), (-0.1905, 0.1076, 0.3728), (-0.06351, -0.144, -0.3604), (-0.0635, 0.1068, 0.3731), (-0.693, -0.1386, -0.5306), (-0.6974, -0.1358, -0.4564), (-0.6974, -0.1293, -0.3804), (-0.6974, -0.1198, -0.3055), (-0.6974, -0.1074, -0.2315), (-0.6974, -0.09216, -0.1585), (-0.6974, -0.07401, -0.08654), (-0.6974, -0.05297, -0.01554), (-0.6974, -0.02903, 0.05447), (-0.6974, -0.002198, 0.1235), (-0.6974, 0.02753, 0.1915), (-0.6974, 0.06015, 0.2586), (-0.6974, 0.09566, 0.3246), (-0.6974, 0.1341, 0.3897), (-0.6974, 0.1754, 0.4538), (-0.693, 0.2186, 0.5141), (-0.6633, -0.1439, -0.5318), (-0.6633, 0.2151, 0.5184), (-0.6001, -0.1476, -0.5306), (-0.6001, 0.2115, 0.5196), (-0.4667, -0.1506, -0.5295), (-0.4667, 0.2085, 0.5206), (-0.3334, -0.1528, -0.5288), (-0.3334, 0.2063, 0.5214), (-0.2, -0.1542, -0.5283), (-0.2, 0.2048, 0.5219), (-0.06668, -0.155, -0.528), (-0.06668, 0.2041, 0.5221), (-0.6204, 0.3559, -0.2876), (-0.6204, 0.3967, -0.2165), (-0.6204, 0.4376, -0.1453), (-0.6204, 0.4785, -0.07422), (-0.6204, 0.5194, -0.003106), (-0.6204, 0.5603, 0.06801), (-0.6204, 0.6012, 0.1391), (-0.6204, 0.6421, 0.2102), (-0.6204, 0.683, 0.2814), (-0.5981, 0.3518, -0.2867), (-0.5981, 0.679, 0.2822), (-0.5467, 0.3485, -0.2861), (-0.5467, 0.6756, 0.2829), (-0.4252, 0.3458, -0.2855), (-0.4252, 0.673, 0.2834), (-0.3037, 0.3438, -0.2851), (-0.3037, 0.6709, 0.2838), (-0.1822, 0.3424, -0.2848), (-0.1822, 0.6696, 0.2841), (-0.06075, 0.3418, -0.2847), (-0.06075, 0.6689, 0.2842), (6.903e-07, 0.1861, 0.5166), (5.089e-07, 0.1004, 0.3911), (-6.916e-07, -0.1692, -0.5224), (-5.979e-07, -0.1661, -0.446), (4.845e-07, 0.1709, 0.3512), (-5.045e-07, -0.1601, -0.3707), (5.997e-07, 0.1418, 0.4544), (4.892e-07, 0.1068, 0.3731), (-4.865e-07, -0.144, -0.3604), (-4.912e-07, -0.07995, -0.3823), (7.032e-07, 0.2041, 0.5221), (-6.936e-07, -0.155, -0.528), (5.73e-07, 0.6689, 0.2842), (-2.29e-07, 0.3418, -0.2847), (1.72e-07, 0.5054, -0.0002455), (-0.06075, 0.5054, -0.0002453), (-0.1822, 0.506, -0.0003815), (-0.3037, 0.5074, -0.0006538), (-0.4252, 0.5094, -0.001062), (-0.5467, 0.5121, -0.001607), (-0.5981, 0.5154, -0.002289), (-0.1822, 0.5878, 0.1418), (-0.4252, 0.5912, 0.1412), (-0.5981, 0.5972, 0.1399), (3.725e-07, 0.5871, 0.142), (-0.06075, 0.5871, 0.142), (-0.3037, 0.5892, 0.1416), (-0.5467, 0.5938, 0.1406), (-2.846e-08, 0.4236, -0.1425), (-0.06075, 0.4236, -0.1425), (-0.3037, 0.4256, -0.1429), (-0.5467, 0.4303, -0.1438), (-0.1822, 0.4242, -0.1426), (-0.4252, 0.4276, -0.1433), (-0.5981, 0.4336, -0.1445), (-0.1822, 0.6287, 0.213), (-0.4252, 0.6321, 0.2123), (-0.5981, 0.6381, 0.2111), (4.728e-07, 0.628, 0.2131), (-0.06075, 0.628, 0.2131), (-0.3037, 0.6301, 0.2127), (-0.5467, 0.6347, 0.2117), (-0.1822, 0.5469, 0.07073), (-0.4252, 0.5503, 0.07005), (-0.5981, 0.5563, 0.06883), (2.723e-07, 0.5463, 0.07087), (-0.06075, 0.5463, 0.07087), (-0.3037, 0.5483, 0.07046), (-0.5467, 0.553, 0.06951), (7.179e-08, 0.4645, -0.07136), (-0.06075, 0.4645, -0.07136), (-0.3037, 0.4665, -0.07177), (-0.5467, 0.4712, -0.07272), (-0.1822, 0.4651, -0.0715), (-0.4252, 0.4685, -0.07218), (-0.5981, 0.4745, -0.0734), (-1.287e-07, 0.3827, -0.2136), (-0.06075, 0.3827, -0.2136), (-0.3037, 0.3847, -0.214), (-0.5467, 0.3894, -0.215), (-0.1822, 0.3833, -0.2137), (-0.4252, 0.3867, -0.2144), (-0.5981, 0.3927, -0.2156)], [], [(1, 17, 16, 0), (2, 18, 17, 1), (3, 19, 18, 2), (4, 20, 19, 3), (5, 21, 20, 4), (6, 22, 21, 5), (7, 23, 22, 6), (8, 24, 23, 7), (9, 25, 24, 8), (10, 26, 25, 9), (11, 27, 26, 10), (12, 28, 27, 11), (13, 29, 28, 12), (14, 30, 29, 13), (15, 31, 30, 14), (17, 33, 32, 16), (18, 34, 33, 17), (19, 35, 34, 18), (20, 36, 35, 19), (21, 37, 36, 20), (22, 38, 37, 21), (23, 39, 38, 22), (24, 40, 39, 23), (25, 41, 40, 24), (26, 42, 41, 25), (27, 43, 42, 26), (28, 44, 43, 27), (29, 45, 44, 28), (30, 46, 45, 29), (31, 47, 46, 30), (33, 49, 48, 32), (34, 50, 49, 33), (46, 52, 51, 45), (47, 53, 52, 46), (49, 55, 54, 48), (50, 56, 55, 49), (52, 58, 57, 51), (53, 59, 58, 52), (55, 61, 60, 54), (56, 62, 61, 55), (58, 65, 64, 57), (59, 66, 65, 58), (61, 68, 67, 60), (62, 69, 68, 61), (65, 73, 72, 64), (66, 74, 73, 65), (69, 62, 108, 110), (39, 40, 98, 97), (64, 72, 111, 109), (44, 45, 103, 102), (41, 42, 100, 99), (42, 43, 101, 100), (57, 64, 109, 107), (34, 35, 93, 92), (35, 36, 94, 93), (38, 39, 97, 96), (51, 57, 107, 105), (43, 44, 102, 101), (45, 51, 105, 103), (36, 37, 95, 94), (369, 69, 110, 372), (37, 38, 96, 95), (50, 34, 92, 104), (40, 41, 99, 98), (62, 56, 106, 108), (56, 50, 104, 106), (110, 108, 75, 70), (99, 100, 83, 84), (96, 97, 86, 87), (98, 99, 84, 85), (103, 105, 78, 80), (93, 94, 89, 90), (102, 103, 80, 81), (372, 110, 70, 373), (101, 102, 81, 82), (108, 106, 77, 75), (100, 101, 82, 83), (105, 107, 76, 78), (94, 95, 88, 89), (92, 93, 90, 91), (104, 92, 91, 79), (97, 98, 85, 86), (95, 96, 87, 88), (109, 111, 63, 71), (107, 109, 71, 76), (106, 104, 79, 77), (15, 14, 126, 127), (12, 11, 123, 124), (10, 9, 121, 122), (8, 7, 119, 120), (54, 60, 136, 134), (3, 2, 114, 115), (14, 13, 125, 126), (0, 16, 128, 112), (74, 66, 137, 139), (4, 3, 115, 116), (6, 5, 117, 118), (32, 48, 132, 130), (48, 54, 134, 132), (31, 15, 127, 129), (1, 0, 112, 113), (13, 12, 124, 125), (60, 67, 138, 136), (2, 1, 113, 114), (7, 6, 118, 119), (66, 59, 135, 137), (53, 47, 131, 133), (5, 4, 116, 117), (11, 10, 122, 123), (9, 8, 120, 121), (47, 31, 129, 131), (364, 74, 139, 374), (16, 32, 130, 128), (59, 53, 133, 135), (374, 139, 160, 376), (178, 142, 141, 202), (169, 146, 145, 187), (130, 132, 153, 151), (129, 127, 148, 150), (123, 122, 145, 146), (131, 129, 150, 152), (187, 145, 144, 166), (134, 136, 157, 155), (133, 131, 152, 154), (181, 147, 146, 169), (113, 112, 140, 141), (139, 137, 158, 160), (196, 143, 142, 178), (135, 133, 154, 156), (166, 144, 143, 196), (132, 134, 155, 153), (136, 138, 159, 157), (137, 135, 156, 158), (118, 117, 143), (112, 128, 149, 140), (128, 130, 151, 149), (68, 367, 366, 67), (69, 369, 367, 68), (73, 370, 365, 72), (74, 364, 370, 73), (72, 365, 371, 111), (111, 371, 368, 63), (67, 366, 375, 138), (138, 375, 377, 159), (197, 159, 377, 420), (182, 160, 158, 179), (200, 198, 155, 157), (183, 156, 154, 180), (201, 199, 151, 153), (184, 152, 150, 181), (115, 114, 141, 142), (188, 161, 378, 409), (191, 161, 162, 194), (185, 189, 163, 162), (192, 163, 164, 195), (186, 190, 165, 164), (193, 165, 166, 196), (122, 121, 145), (188, 170, 167, 185), (189, 171, 168, 186), (190, 172, 169, 187), (182, 170, 388, 402), (179, 183, 171, 167), (180, 184, 172, 168), (126, 125, 147), (191, 173, 392, 413), (194, 192, 174, 176), (195, 193, 175, 177), (116, 115, 142), (197, 173, 176, 200), (198, 174, 177, 201), (199, 175, 178, 202), (170, 182, 179, 167), (171, 183, 180, 168), (172, 184, 181, 169), (160, 182, 402, 376), (158, 156, 183, 179), (154, 152, 184, 180), (127, 126, 147, 148), (170, 188, 409, 388), (167, 171, 189, 185), (168, 172, 190, 186), (125, 124, 146, 147), (161, 188, 185, 162), (163, 189, 186, 164), (165, 190, 187, 166), (173, 191, 194, 176), (174, 192, 195, 177), (175, 193, 196, 178), (161, 191, 413, 378), (162, 163, 192, 194), (164, 165, 193, 195), (119, 118, 143, 144), (173, 197, 420, 392), (176, 174, 198, 200), (177, 175, 199, 201), (114, 113, 141), (159, 197, 200, 157), (155, 198, 201, 153), (151, 199, 202, 149), (202, 141, 140, 149), (117, 116, 142, 143), (150, 148, 147, 181), (124, 123, 146), (120, 119, 144), (121, 120, 144, 145), (204, 203, 219, 220), (205, 204, 220, 221), (206, 205, 221, 222), (207, 206, 222, 223), (208, 207, 223, 224), (209, 208, 224, 225), (210, 209, 225, 226), (211, 210, 226, 227), (212, 211, 227, 228), (213, 212, 228, 229), (214, 213, 229, 230), (215, 214, 230, 231), (216, 215, 231, 232), (217, 216, 232, 233), (218, 217, 233, 234), (220, 219, 235, 236), (221, 220, 236, 237), (222, 221, 237, 238), (223, 222, 238, 239), (224, 223, 239, 240), (225, 224, 240, 241), (226, 225, 241, 242), (227, 226, 242, 243), (228, 227, 243, 244), (229, 228, 244, 245), (230, 229, 245, 246), (231, 230, 246, 247), (232, 231, 247, 248), (233, 232, 248, 249), (234, 233, 249, 250), (236, 235, 251, 252), (237, 236, 252, 253), (249, 248, 254, 255), (250, 249, 255, 256), (252, 251, 257, 258), (253, 252, 258, 259), (255, 254, 260, 261), (256, 255, 261, 262), (258, 257, 263, 264), (259, 258, 264, 265), (261, 260, 267, 268), (262, 261, 268, 269), (264, 263, 270, 271), (265, 264, 271, 272), (268, 267, 275, 276), (269, 268, 276, 277), (272, 313, 311, 265), (242, 300, 301, 243), (267, 312, 314, 275), (247, 305, 306, 248), (244, 302, 303, 245), (245, 303, 304, 246), (260, 310, 312, 267), (237, 295, 296, 238), (238, 296, 297, 239), (241, 299, 300, 242), (254, 308, 310, 260), (246, 304, 305, 247), (248, 306, 308, 254), (239, 297, 298, 240), (369, 372, 313, 272), (240, 298, 299, 241), (253, 307, 295, 237), (243, 301, 302, 244), (265, 311, 309, 259), (259, 309, 307, 253), (313, 273, 278, 311), (302, 287, 286, 303), (299, 290, 289, 300), (301, 288, 287, 302), (306, 283, 281, 308), (296, 293, 292, 297), (305, 284, 283, 306), (372, 373, 273, 313), (304, 285, 284, 305), (311, 278, 280, 309), (303, 286, 285, 304), (308, 281, 279, 310), (297, 292, 291, 298), (295, 294, 293, 296), (307, 282, 294, 295), (300, 289, 288, 301), (298, 291, 290, 299), (312, 274, 266, 314), (310, 279, 274, 312), (309, 280, 282, 307), (218, 330, 329, 217), (215, 327, 326, 214), (213, 325, 324, 212), (211, 323, 322, 210), (257, 337, 339, 263), (206, 318, 317, 205), (217, 329, 328, 216), (203, 315, 331, 219), (277, 342, 340, 269), (207, 319, 318, 206), (209, 321, 320, 208), (235, 333, 335, 251), (251, 335, 337, 257), (234, 332, 330, 218), (204, 316, 315, 203), (216, 328, 327, 215), (263, 339, 341, 270), (205, 317, 316, 204), (210, 322, 321, 209), (269, 340, 338, 262), (256, 336, 334, 250), (208, 320, 319, 207), (214, 326, 325, 213), (212, 324, 323, 211), (250, 334, 332, 234), (364, 374, 342, 277), (219, 331, 333, 235), (262, 338, 336, 256), (374, 376, 363, 342), (398, 426, 344, 345), (387, 408, 348, 349), (333, 354, 356, 335), (332, 353, 351, 330), (326, 349, 348, 325), (334, 355, 353, 332), (408, 384, 347, 348), (337, 358, 360, 339), (336, 357, 355, 334), (401, 387, 349, 350), (316, 344, 343, 315), (342, 363, 361, 340), (419, 398, 345, 346), (338, 359, 357, 336), (384, 419, 346, 347), (335, 356, 358, 337), (339, 360, 362, 341), (340, 361, 359, 338), (321, 346, 320), (315, 343, 352, 331), (331, 352, 354, 333), (271, 270, 366, 367), (272, 271, 367, 369), (276, 275, 365, 370), (277, 276, 370, 364), (275, 314, 371, 365), (314, 266, 368, 371), (270, 341, 375, 366), (341, 362, 377, 375), (421, 420, 377, 362), (403, 399, 361, 363), (424, 360, 358, 422), (404, 400, 357, 359), (425, 356, 354, 423), (405, 401, 353, 355), (318, 345, 344, 317), (410, 409, 378, 379), (414, 417, 380, 379), (406, 380, 381, 411), (415, 418, 382, 381), (407, 382, 383, 412), (416, 419, 384, 383), (325, 348, 324), (410, 406, 385, 389), (411, 407, 386, 390), (412, 408, 387, 391), (403, 402, 388, 389), (399, 385, 390, 404), (400, 386, 391, 405), (329, 350, 328), (414, 413, 392, 393), (417, 396, 394, 415), (418, 397, 395, 416), (319, 345, 318), (421, 424, 396, 393), (422, 425, 397, 394), (423, 426, 398, 395), (389, 385, 399, 403), (390, 386, 400, 404), (391, 387, 401, 405), (363, 376, 402, 403), (361, 399, 404, 359), (357, 400, 405, 355), (330, 351, 350, 329), (389, 388, 409, 410), (385, 406, 411, 390), (386, 407, 412, 391), (328, 350, 349, 327), (379, 380, 406, 410), (381, 382, 407, 411), (383, 384, 408, 412), (393, 396, 417, 414), (394, 397, 418, 415), (395, 398, 419, 416), (379, 378, 413, 414), (380, 417, 415, 381), (382, 418, 416, 383), (322, 347, 346, 321), (393, 392, 420, 421), (396, 424, 422, 394), (397, 425, 423, 395), (317, 344, 316), (362, 360, 424, 421), (358, 356, 425, 422), (354, 352, 426, 423), (426, 352, 343, 344), (320, 346, 345, 319), (353, 401, 350, 351), (327, 349, 326), (323, 347, 322), (324, 348, 347, 323)])
me_mesh.polygons.foreach_set('use_smooth', [True] * 412)
_uv = me_mesh.uv_layers.new(name='UVMap')
_uv.uv.foreach_set('vector', [-0.5227, 0.9641, -0.4499, 0.9807, -0.4711, 1.055, -0.5422, 1.038, -0.5062, 0.8911, -0.4319, 0.9019, -0.4499, 0.9807, -0.5227, 0.9641, -0.4974, 0.8206, -0.4261, 0.8239, -0.4319, 0.9019, -0.5062, 0.8911, -0.4951, 0.7525, -0.4268, 0.7521, -0.4261, 0.8239, -0.4974, 0.8206, -0.4955, 0.6852, -0.4284, 0.6837, -0.4268, 0.7521, -0.4951, 0.7525, -0.4967, 0.618, -0.4298, 0.6168, -0.4284, 0.6837, -0.4955, 0.6852, -0.4974, 0.5507, -0.4305, 0.5504, -0.4298, 0.6168, -0.4967, 0.618, -0.4971, 0.4836, -0.4303, 0.4842, -0.4305, 0.5504, -0.4974, 0.5507, -0.496, 0.4166, -0.4294, 0.4181, -0.4303, 0.4842, -0.4971, 0.4836, -0.4946, 0.3497, -0.4278, 0.3514, -0.4294, 0.4181, -0.496, 0.4166, -0.4939, 0.2826, -0.4259, 0.2833, -0.4278, 0.3514, -0.4946, 0.3497, -0.496, 0.2149, -0.4249, 0.2118, -0.4259, 0.2833, -0.4939, 0.2826, -0.5045, 0.1446, -0.4305, 0.1342, -0.4249, 0.2118, -0.496, 0.2149, -0.5207, 0.07187, -0.4481, 0.05559, -0.4305, 0.1342, -0.5045, 0.1446, -0.5398, -0.00146, -0.4689, -0.01869, -0.4481, 0.05559, -0.5207, 0.07187, -0.4499, 0.9807, -0.3744, 1.002, -0.4013, 1.075, -0.4711, 1.055, -0.4319, 0.9019, -0.3438, 0.9159, -0.3744, 1.002, -0.4499, 0.9807, -0.4261, 0.8239, -0.3509, 0.8214, -0.3438, 0.9159, -0.4319, 0.9019, -0.4268, 0.7521, -0.3579, 0.7488, -0.3509, 0.8214, -0.4261, 0.8239, -0.4284, 0.6837, -0.3617, 0.6811, -0.3579, 0.7488, -0.4268, 0.7521, -0.4298, 0.6168, -0.3638, 0.6152, -0.3617, 0.6811, -0.4284, 0.6837, -0.4305, 0.5504, -0.3647, 0.55, -0.3638, 0.6152, -0.4298, 0.6168, -0.4303, 0.4842, -0.3646, 0.485, -0.3647, 0.55, -0.4305, 0.5504, -0.4294, 0.4181, -0.3636, 0.4199, -0.3646, 0.485, -0.4303, 0.4842, -0.4278, 0.3514, -0.3613, 0.3542, -0.3636, 0.4199, -0.4294, 0.4181, -0.4259, 0.2833, -0.3574, 0.2868, -0.3613, 0.3542, -0.4278, 0.3514, -0.4249, 0.2118, -0.3501, 0.2146, -0.3574, 0.2868, -0.4259, 0.2833, -0.4305, 0.1342, -0.3427, 0.1205, -0.3501, 0.2146, -0.4249, 0.2118, -0.4481, 0.05559, -0.3729, 0.03453, -0.3427, 0.1205, -0.4305, 0.1342, -0.4689, -0.01869, -0.3994, -0.03824, -0.3729, 0.03453, -0.4481, 0.05559, -0.3744, 1.002, -0.3046, 1.033, -0.3367, 1.1, -0.4013, 1.075, -0.3438, 0.9159, -0.2652, 0.9655, -0.3046, 1.033, -0.3744, 1.002, -0.3729, 0.03453, -0.3033, 0.00376, -0.2643, 0.07134, -0.3427, 0.1205, -0.3994, -0.03824, -0.335, -0.06295, -0.3033, 0.00376, -0.3729, 0.03453, -0.3046, 1.033, -0.2426, 1.068, -0.277, 1.13, -0.3367, 1.1, -0.2652, 0.9655, -0.205, 1.007, -0.2426, 1.068, -0.3046, 1.033, -0.3033, 0.00376, -0.2414, -0.03054, -0.2042, 0.0304, -0.2643, 0.07134, -0.335, -0.06295, -0.2755, -0.09236, -0.2414, -0.03054, -0.3033, 0.00376, -0.2426, 1.068, -0.184, 1.103, -0.2193, 1.162, -0.277, 1.13, -0.205, 1.007, -0.1475, 1.044, -0.184, 1.103, -0.2426, 1.068, -0.2414, -0.03054, -0.183, -0.06486, -0.1469, -0.006123, -0.2042, 0.0304, -0.2755, -0.09236, -0.218, -0.1246, -0.183, -0.06486, -0.2414, -0.03054, -0.184, 1.103, -0.1269, 1.137, -0.1626, 1.196, -0.2193, 1.162, -0.1475, 1.044, -0.09105, 1.079, -0.1269, 1.137, -0.184, 1.103, -0.183, -0.06486, -0.126, -0.09904, -0.09055, -0.04093, -0.1469, -0.006123, -0.218, -0.1246, -0.1614, -0.158, -0.126, -0.09904, -0.183, -0.06486, -0.09105, 1.079, -0.1475, 1.044, -0.1351, 1.031, -0.08092, 1.065, -0.3647, 0.55, -0.3646, 0.485, -0.3485, 0.4861, -0.3485, 0.5489, -0.1469, -0.006123, -0.09055, -0.04093, -0.08052, -0.02686, -0.1345, 0.006759, -0.3501, 0.2146, -0.3427, 0.1205, -0.3175, 0.1363, -0.3327, 0.2268, -0.3636, 0.4199, -0.3613, 0.3542, -0.345, 0.3599, -0.3474, 0.4232, -0.3613, 0.3542, -0.3574, 0.2868, -0.3407, 0.2954, -0.345, 0.3599, -0.2042, 0.0304, -0.1469, -0.006123, -0.1345, 0.006759, -0.189, 0.04211, -0.3438, 0.9159, -0.3509, 0.8214, -0.3333, 0.8091, -0.3184, 0.9001, -0.3509, 0.8214, -0.3579, 0.7488, -0.3412, 0.7403, -0.3333, 0.8091, -0.3638, 0.6152, -0.3647, 0.55, -0.3485, 0.5489, -0.3475, 0.6119, -0.2643, 0.07134, -0.2042, 0.0304, -0.189, 0.04211, -0.2455, 0.08187, -0.3574, 0.2868, -0.3501, 0.2146, -0.3327, 0.2268, -0.3407, 0.2954, -0.3427, 0.1205, -0.2643, 0.07134, -0.2455, 0.08187, -0.3175, 0.1363, -0.3579, 0.7488, -0.3617, 0.6811, -0.3453, 0.6754, -0.3412, 0.7403, -0.06287, 1.096, -0.09105, 1.079, -0.08092, 1.065, -0.05382, 1.081, -0.3617, 0.6811, -0.3638, 0.6152, -0.3475, 0.6119, -0.3453, 0.6754, -0.2652, 0.9655, -0.3438, 0.9159, -0.3184, 0.9001, -0.2462, 0.955, -0.3646, 0.485, -0.3636, 0.4199, -0.3474, 0.4232, -0.3485, 0.4861, -0.1475, 1.044, -0.205, 1.007, -0.1897, 0.9951, -0.1351, 1.031, -0.205, 1.007, -0.2652, 0.9655, -0.2462, 0.955, -0.1897, 0.9951, -0.08092, 1.065, -0.1351, 1.031, -0.1029, 0.979, -0.04908, 1.013, -0.3474, 0.4232, -0.345, 0.3599, -0.2843, 0.3568, -0.2866, 0.4209, -0.3475, 0.6119, -0.3485, 0.5489, -0.2872, 0.5497, -0.2864, 0.6143, -0.3485, 0.4861, -0.3474, 0.4232, -0.2866, 0.4209, -0.2874, 0.4852, -0.3175, 0.1363, -0.2455, 0.08187, -0.2048, 0.1309, -0.2421, 0.177, -0.3333, 0.8091, -0.3412, 0.7403, -0.2801, 0.7428, -0.2702, 0.8054, -0.3327, 0.2268, -0.3175, 0.1363, -0.2421, 0.177, -0.2698, 0.2308, -0.05382, 1.081, -0.08092, 1.065, -0.04908, 1.013, -0.02196, 1.029, -0.3407, 0.2954, -0.3327, 0.2268, -0.2698, 0.2308, -0.2798, 0.293, -0.1351, 1.031, -0.1897, 0.9951, -0.1556, 0.944, -0.1029, 0.979, -0.345, 0.3599, -0.3407, 0.2954, -0.2798, 0.293, -0.2843, 0.3568, -0.2455, 0.08187, -0.189, 0.04211, -0.1553, 0.0931, -0.2048, 0.1309, -0.3412, 0.7403, -0.3453, 0.6754, -0.2844, 0.6787, -0.2801, 0.7428, -0.3184, 0.9001, -0.3333, 0.8091, -0.2702, 0.8054, -0.2425, 0.8595, -0.2462, 0.955, -0.3184, 0.9001, -0.2425, 0.8595, -0.2052, 0.9059, -0.3485, 0.5489, -0.3485, 0.4861, -0.2874, 0.4852, -0.2872, 0.5497, -0.3453, 0.6754, -0.3475, 0.6119, -0.2864, 0.6143, -0.2844, 0.6787, -0.1345, 0.006759, -0.08052, -0.02686, -0.049, 0.025, -0.1027, 0.05846, -0.189, 0.04211, -0.1345, 0.006759, -0.1027, 0.05846, -0.1553, 0.0931, -0.1897, 0.9951, -0.2462, 0.955, -0.2052, 0.9059, -0.1556, 0.944, 0.9756, -0.0231, 0.9024, -0.01624, 0.9149, -0.02981, 0.9862, -0.03654, 0.7574, -0.01169, 0.6857, -0.01378, 0.696, -0.02721, 0.7684, -0.02513, 0.6146, -0.01874, 0.5441, -0.02656, 0.5529, -0.04008, 0.6242, -0.03219, 0.4741, -0.03724, 0.4046, -0.05078, 0.412, -0.06452, 0.4822, -0.05085, 0.8149, 0.004382, 0.8855, 0.007785, 0.8833, 0.02246, 0.8119, 0.01901, 0.1325, -0.1335, 0.06591, -0.1613, 0.06979, -0.1762, 0.1371, -0.1481, 0.9024, -0.01624, 0.8296, -0.0125, 0.8414, -0.02598, 0.9149, -0.02981, 0.5318, -0.002169, 0.6026, -0.002168, 0.5974, 0.01239, 0.5283, 0.01273, 0.9561, 0.9796, 0.8854, 0.9828, 0.8833, 0.9647, 0.9547, 0.9614, 0.1997, -0.1085, 0.1325, -0.1335, 0.1371, -0.1481, 0.205, -0.1229, 0.3358, -0.06718, 0.2675, -0.08643, 0.2734, -0.1005, 0.3424, -0.08108, 0.6734, -0.0007094, 0.7442, 0.001535, 0.7404, 0.01613, 0.6689, 0.01386, 0.7442, 0.001535, 0.8149, 0.004382, 0.8119, 0.01901, 0.7404, 0.01613, 0.6023, 0.9881, 0.5314, 0.9865, 0.5283, 0.9696, 0.5974, 0.9699, -0.0001186, -0.1921, -0.06541, -0.2262, -0.06042, -0.2407, 0.003137, -0.2073, 0.8296, -0.0125, 0.7574, -0.01169, 0.7684, -0.02513, 0.8414, -0.02598, 0.8855, 0.007785, 0.9561, 0.01174, 0.9547, 0.02647, 0.8833, 0.02246, 0.06591, -0.1613, -0.0001186, -0.1921, 0.003137, -0.2073, 0.06979, -0.1762, 0.4046, -0.05078, 0.3358, -0.06718, 0.3424, -0.08108, 0.412, -0.06452, 0.8854, 0.9828, 0.8147, 0.9854, 0.8119, 0.9672, 0.8833, 0.9647, 0.744, 0.9871, 0.6732, 0.9881, 0.6689, 0.9699, 0.7404, 0.969, 0.2675, -0.08643, 0.1997, -0.1085, 0.205, -0.1229, 0.2734, -0.1005, 0.6857, -0.01378, 0.6146, -0.01874, 0.6242, -0.03219, 0.696, -0.02721, 0.5441, -0.02656, 0.4741, -0.03724, 0.4822, -0.05085, 0.5529, -0.04008, 0.6732, 0.9881, 0.6023, 0.9881, 0.5974, 0.9699, 0.6689, 0.9699, 0.9914, 0.9777, 0.9561, 0.9796, 0.9547, 0.9614, 0.9904, 0.9595, 0.6026, -0.002168, 0.6734, -0.0007094, 0.6689, 0.01386, 0.5974, 0.01239, 0.8147, 0.9854, 0.744, 0.9871, 0.7404, 0.969, 0.8119, 0.9672, 0.9904, 0.9595, 0.9547, 0.9614, 0.9296, 0.4577, 0.9621, 0.4559, 0.07103, 0.5109, 0.005808, 0.5121, 0.005812, 0.4329, 0.07103, 0.4316, 0.07102, 0.8278, 0.005796, 0.8291, 0.005797, 0.7498, 0.07102, 0.7486, 0.6689, 0.01386, 0.7404, 0.01613, 0.729, 0.5507, 0.6639, 0.5487, 0.5974, 0.9699, 0.5283, 0.9696, 0.5384, 0.4664, 0.6039, 0.4665, 0.696, -0.02721, 0.6242, -0.03219, 0.7777, -0.5394, 0.857, -0.5393, 0.6689, 0.9699, 0.5974, 0.9699, 0.6039, 0.4665, 0.6691, 0.466, 0.07102, 0.7486, 0.005797, 0.7498, 0.005799, 0.6706, 0.07102, 0.6693, 0.8119, 0.01901, 0.8833, 0.02246, 0.8591, 0.5564, 0.794, 0.5533, 0.7404, 0.969, 0.6689, 0.9699, 0.6691, 0.466, 0.7343, 0.4649, 0.07102, 0.907, 0.005795, 0.9083, 0.005796, 0.8291, 0.07102, 0.8278, 0.003137, -0.2073, -0.06042, -0.2407, 0.3812, -0.5397, 0.4606, -0.5396, 0.9547, 0.9614, 0.8833, 0.9647, 0.8645, 0.4607, 0.9296, 0.4577, 0.07102, 0.5901, 0.005803, 0.5913, 0.005808, 0.5121, 0.07103, 0.5109, 0.8119, 0.9672, 0.7404, 0.969, 0.7343, 0.4649, 0.7994, 0.4631, 0.07102, 0.6693, 0.005799, 0.6706, 0.005803, 0.5913, 0.07102, 0.5901, 0.7404, 0.01613, 0.8119, 0.01901, 0.794, 0.5533, 0.729, 0.5507, 0.8833, 0.02246, 0.9547, 0.02647, 0.9241, 0.56, 0.8591, 0.5564, 0.8833, 0.9647, 0.8119, 0.9672, 0.7994, 0.4631, 0.8645, 0.4607, 0.3424, -0.08108, 0.2734, -0.1005, 0.6191, -0.5395, 0.5283, 0.01273, 0.5974, 0.01239, 0.5987, 0.5472, 0.5333, 0.5463, 0.5974, 0.01239, 0.6689, 0.01386, 0.6639, 0.5487, 0.5987, 0.5472, -0.1269, 1.137, -0.09859, 1.154, -0.1343, 1.213, -0.1626, 1.196, -0.09105, 1.079, -0.06287, 1.096, -0.09859, 1.154, -0.1269, 1.137, -0.126, -0.09904, -0.09783, -0.1161, -0.06243, -0.05806, -0.09055, -0.04093, -0.1614, -0.158, -0.1332, -0.1749, -0.09783, -0.1161, -0.126, -0.09904, -0.09055, -0.04093, -0.06243, -0.05806, -0.05347, -0.04334, -0.08052, -0.02686, -0.08052, -0.02686, -0.05347, -0.04334, -0.02196, 0.008592, -0.049, 0.025, 0.9561, 0.01174, 0.9913, 0.01402, 0.9904, 0.02877, 0.9547, 0.02647, 0.9547, 0.02647, 0.9904, 0.02877, 0.9566, 0.562, 0.9241, 0.56, 0.3967, 0.4285, 0.3967, 0.3493, 0.4293, 0.3493, 0.4293, 0.4285, 0.3967, 0.9039, 0.3967, 0.9831, 0.3316, 0.9834, 0.3316, 0.9041, 0.3316, 0.4287, 0.2665, 0.4291, 0.2665, 0.3499, 0.3316, 0.3495, 0.2665, 0.9045, 0.2665, 0.9838, 0.2014, 0.9844, 0.2014, 0.9052, 0.2014, 0.4298, 0.1362, 0.4306, 0.1362, 0.3514, 0.2014, 0.3505, 0.1362, 0.906, 0.1362, 0.9852, 0.07102, 0.9863, 0.07102, 0.907, 0.1371, -0.1481, 0.06979, -0.1762, 0.4606, -0.5396, 0.5399, -0.5396, 0.3967, 0.7454, 0.3967, 0.6662, 0.4293, 0.6662, 0.4293, 0.7454, 0.3967, 0.587, 0.3967, 0.6662, 0.3316, 0.6664, 0.3316, 0.5872, 0.3316, 0.7456, 0.2665, 0.7461, 0.2665, 0.6668, 0.3316, 0.6664, 0.2665, 0.5876, 0.2665, 0.6668, 0.2014, 0.6675, 0.2014, 0.5882, 0.2014, 0.7467, 0.1362, 0.7475, 0.1362, 0.6683, 0.2014, 0.6675, 0.1362, 0.5891, 0.1362, 0.6683, 0.07102, 0.6693, 0.07102, 0.5901, 0.6242, -0.03219, 0.5529, -0.04008, 0.7777, -0.5394, 0.3967, 0.7454, 0.3967, 0.8247, 0.3316, 0.8249, 0.3316, 0.7456, 0.2665, 0.7461, 0.2665, 0.8253, 0.2014, 0.8259, 0.2014, 0.7467, 0.1362, 0.7475, 0.1362, 0.8268, 0.07102, 0.8278, 0.07102, 0.7486, 0.3967, 0.9039, 0.3967, 0.8247, 0.4293, 0.8247, 0.4293, 0.9039, 0.3316, 0.9041, 0.2665, 0.9045, 0.2665, 0.8253, 0.3316, 0.8249, 0.2014, 0.9052, 0.1362, 0.906, 0.1362, 0.8268, 0.2014, 0.8259, 0.9149, -0.02981, 0.8414, -0.02598, 0.9363, -0.5392, 0.3967, 0.587, 0.3967, 0.5077, 0.4293, 0.5077, 0.4293, 0.587, 0.3316, 0.5872, 0.2665, 0.5876, 0.2665, 0.5084, 0.3316, 0.5079, 0.2014, 0.5882, 0.1362, 0.5891, 0.1362, 0.5098, 0.2014, 0.509, 0.205, -0.1229, 0.1371, -0.1481, 0.5399, -0.5396, 0.3967, 0.4285, 0.3967, 0.5077, 0.3316, 0.5079, 0.3316, 0.4287, 0.2665, 0.4291, 0.2665, 0.5084, 0.2014, 0.509, 0.2014, 0.4298, 0.1362, 0.4306, 0.1362, 0.5098, 0.07103, 0.5109, 0.07103, 0.4316, 0.3967, 0.8247, 0.3967, 0.9039, 0.3316, 0.9041, 0.3316, 0.8249, 0.2665, 0.8253, 0.2665, 0.9045, 0.2014, 0.9052, 0.2014, 0.8259, 0.1362, 0.8268, 0.1362, 0.906, 0.07102, 0.907, 0.07102, 0.8278, 0.3967, 0.9831, 0.3967, 0.9039, 0.4293, 0.9039, 0.4293, 0.9831, 0.3316, 0.9834, 0.2665, 0.9838, 0.2665, 0.9045, 0.3316, 0.9041, 0.2014, 0.9844, 0.1362, 0.9852, 0.1362, 0.906, 0.2014, 0.9052, 0.9862, -0.03654, 0.9149, -0.02981, 0.9363, -0.5392, 1.016, -0.5391, 0.3967, 0.8247, 0.3967, 0.7454, 0.4293, 0.7454, 0.4293, 0.8247, 0.3316, 0.8249, 0.2665, 0.8253, 0.2665, 0.7461, 0.3316, 0.7456, 0.2014, 0.8259, 0.1362, 0.8268, 0.1362, 0.7475, 0.2014, 0.7467, 0.8414, -0.02598, 0.7684, -0.02513, 0.857, -0.5393, 0.9363, -0.5392, 0.3967, 0.6662, 0.3967, 0.7454, 0.3316, 0.7456, 0.3316, 0.6664, 0.2665, 0.6668, 0.2665, 0.7461, 0.2014, 0.7467, 0.2014, 0.6675, 0.1362, 0.6683, 0.1362, 0.7475, 0.07102, 0.7486, 0.07102, 0.6693, 0.3967, 0.5077, 0.3967, 0.587, 0.3316, 0.5872, 0.3316, 0.5079, 0.2665, 0.5084, 0.2665, 0.5876, 0.2014, 0.5882, 0.2014, 0.509, 0.1362, 0.5098, 0.1362, 0.5891, 0.07102, 0.5901, 0.07103, 0.5109, 0.3967, 0.6662, 0.3967, 0.587, 0.4293, 0.587, 0.4293, 0.6662, 0.3316, 0.6664, 0.2665, 0.6668, 0.2665, 0.5876, 0.3316, 0.5872, 0.2014, 0.6675, 0.1362, 0.6683, 0.1362, 0.5891, 0.2014, 0.5882, 0.412, -0.06452, 0.3424, -0.08108, 0.6191, -0.5395, 0.6984, -0.5394, 0.3967, 0.5077, 0.3967, 0.4285, 0.4293, 0.4285, 0.4293, 0.5077, 0.3316, 0.5079, 0.2665, 0.5084, 0.2665, 0.4291, 0.3316, 0.4287, 0.2014, 0.509, 0.1362, 0.5098, 0.1362, 0.4306, 0.2014, 0.4298, 0.06979, -0.1762, 0.003137, -0.2073, 0.4606, -0.5396, 0.3967, 0.3493, 0.3967, 0.4285, 0.3316, 0.4287, 0.3316, 0.3495, 0.2665, 0.3499, 0.2665, 0.4291, 0.2014, 0.4298, 0.2014, 0.3505, 0.1362, 0.3514, 0.1362, 0.4306, 0.07103, 0.4316, 0.07103, 0.3524, 0.07103, 0.4316, 0.005812, 0.4329, 0.005815, 0.3536, 0.07103, 0.3524, 0.2734, -0.1005, 0.205, -0.1229, 0.5399, -0.5396, 0.6191, -0.5395, 0.07102, 0.9863, 0.005794, 0.9875, 0.005795, 0.9083, 0.07102, 0.907, 0.7684, -0.02513, 0.696, -0.02721, 0.857, -0.5393, 0.4822, -0.05085, 0.412, -0.06452, 0.6984, -0.5394, 0.5529, -0.04008, 0.4822, -0.05085, 0.6984, -0.5394, 0.7777, -0.5394, -0.5227, 0.9641, -0.5422, 1.038, -0.4711, 1.055, -0.4499, 0.9807, -0.5062, 0.8911, -0.5227, 0.9641, -0.4499, 0.9807, -0.4319, 0.9019, -0.4974, 0.8206, -0.5062, 0.8911, -0.4319, 0.9019, -0.4261, 0.8239, -0.4951, 0.7525, -0.4974, 0.8206, -0.4261, 0.8239, -0.4268, 0.7521, -0.4955, 0.6852, -0.4951, 0.7525, -0.4268, 0.7521, -0.4284, 0.6837, -0.4967, 0.618, -0.4955, 0.6852, -0.4284, 0.6837, -0.4298, 0.6168, -0.4974, 0.5507, -0.4967, 0.618, -0.4298, 0.6168, -0.4305, 0.5504, -0.4971, 0.4836, -0.4974, 0.5507, -0.4305, 0.5504, -0.4303, 0.4842, -0.496, 0.4166, -0.4971, 0.4836, -0.4303, 0.4842, -0.4294, 0.4181, -0.4946, 0.3497, -0.496, 0.4166, -0.4294, 0.4181, -0.4278, 0.3514, -0.4939, 0.2826, -0.4946, 0.3497, -0.4278, 0.3514, -0.4259, 0.2833, -0.496, 0.2149, -0.4939, 0.2826, -0.4259, 0.2833, -0.4249, 0.2118, -0.5045, 0.1446, -0.496, 0.2149, -0.4249, 0.2118, -0.4305, 0.1342, -0.5207, 0.07187, -0.5045, 0.1446, -0.4305, 0.1342, -0.4481, 0.05559, -0.5398, -0.00146, -0.5207, 0.07187, -0.4481, 0.05559, -0.4689, -0.01869, -0.4499, 0.9807, -0.4711, 1.055, -0.4013, 1.075, -0.3744, 1.002, -0.4319, 0.9019, -0.4499, 0.9807, -0.3744, 1.002, -0.3438, 0.9159, -0.4261, 0.8239, -0.4319, 0.9019, -0.3438, 0.9159, -0.3509, 0.8214, -0.4268, 0.7521, -0.4261, 0.8239, -0.3509, 0.8214, -0.3579, 0.7488, -0.4284, 0.6837, -0.4268, 0.7521, -0.3579, 0.7488, -0.3617, 0.6811, -0.4298, 0.6168, -0.4284, 0.6837, -0.3617, 0.6811, -0.3638, 0.6152, -0.4305, 0.5504, -0.4298, 0.6168, -0.3638, 0.6152, -0.3647, 0.55, -0.4303, 0.4842, -0.4305, 0.5504, -0.3647, 0.55, -0.3646, 0.485, -0.4294, 0.4181, -0.4303, 0.4842, -0.3646, 0.485, -0.3636, 0.4199, -0.4278, 0.3514, -0.4294, 0.4181, -0.3636, 0.4199, -0.3613, 0.3542, -0.4259, 0.2833, -0.4278, 0.3514, -0.3613, 0.3542, -0.3574, 0.2868, -0.4249, 0.2118, -0.4259, 0.2833, -0.3574, 0.2868, -0.3501, 0.2146, -0.4305, 0.1342, -0.4249, 0.2118, -0.3501, 0.2146, -0.3427, 0.1205, -0.4481, 0.05559, -0.4305, 0.1342, -0.3427, 0.1205, -0.3729, 0.03453, -0.4689, -0.01869, -0.4481, 0.05559, -0.3729, 0.03453, -0.3994, -0.03824, -0.3744, 1.002, -0.4013, 1.075, -0.3367, 1.1, -0.3046, 1.033, -0.3438, 0.9159, -0.3744, 1.002, -0.3046, 1.033, -0.2652, 0.9655, -0.3729, 0.03453, -0.3427, 0.1205, -0.2643, 0.07134, -0.3033, 0.00376, -0.3994, -0.03824, -0.3729, 0.03453, -0.3033, 0.00376, -0.335, -0.06295, -0.3046, 1.033, -0.3367, 1.1, -0.277, 1.13, -0.2426, 1.068, -0.2652, 0.9655, -0.3046, 1.033, -0.2426, 1.068, -0.205, 1.007, -0.3033, 0.00376, -0.2643, 0.07134, -0.2042, 0.0304, -0.2414, -0.03054, -0.335, -0.06295, -0.3033, 0.00376, -0.2414, -0.03054, -0.2755, -0.09236, -0.2426, 1.068, -0.277, 1.13, -0.2193, 1.162, -0.184, 1.103, -0.205, 1.007, -0.2426, 1.068, -0.184, 1.103, -0.1475, 1.044, -0.2414, -0.03054, -0.2042, 0.0304, -0.1469, -0.006123, -0.183, -0.06486, -0.2755, -0.09236, -0.2414, -0.03054, -0.183, -0.06486, -0.218, -0.1246, -0.184, 1.103, -0.2193, 1.162, -0.1626, 1.196, -0.1269, 1.137, -0.1475, 1.044, -0.184, 1.103, -0.1269, 1.137, -0.09105, 1.079, -0.183, -0.06486, -0.1469, -0.006123, -0.09055, -0.04093, -0.126, -0.09904, -0.218, -0.1246, -0.183, -0.06486, -0.126, -0.09904, -0.1614, -0.158, -0.09105, 1.079, -0.08092, 1.065, -0.1351, 1.031, -0.1475, 1.044, -0.3647, 0.55, -0.3485, 0.5489, -0.3485, 0.4861, -0.3646, 0.485, -0.1469, -0.006123, -0.1345, 0.006759, -0.08052, -0.02686, -0.09055, -0.04093, -0.3501, 0.2146, -0.3327, 0.2268, -0.3175, 0.1363, -0.3427, 0.1205, -0.3636, 0.4199, -0.3474, 0.4232, -0.345, 0.3599, -0.3613, 0.3542, -0.3613, 0.3542, -0.345, 0.3599, -0.3407, 0.2954, -0.3574, 0.2868, -0.2042, 0.0304, -0.189, 0.04211, -0.1345, 0.006759, -0.1469, -0.006123, -0.3438, 0.9159, -0.3184, 0.9001, -0.3333, 0.8091, -0.3509, 0.8214, -0.3509, 0.8214, -0.3333, 0.8091, -0.3412, 0.7403, -0.3579, 0.7488, -0.3638, 0.6152, -0.3475, 0.6119, -0.3485, 0.5489, -0.3647, 0.55, -0.2643, 0.07134, -0.2455, 0.08187, -0.189, 0.04211, -0.2042, 0.0304, -0.3574, 0.2868, -0.3407, 0.2954, -0.3327, 0.2268, -0.3501, 0.2146, -0.3427, 0.1205, -0.3175, 0.1363, -0.2455, 0.08187, -0.2643, 0.07134, -0.3579, 0.7488, -0.3412, 0.7403, -0.3453, 0.6754, -0.3617, 0.6811, -0.06287, 1.096, -0.05382, 1.081, -0.08092, 1.065, -0.09105, 1.079, -0.3617, 0.6811, -0.3453, 0.6754, -0.3475, 0.6119, -0.3638, 0.6152, -0.2652, 0.9655, -0.2462, 0.955, -0.3184, 0.9001, -0.3438, 0.9159, -0.3646, 0.485, -0.3485, 0.4861, -0.3474, 0.4232, -0.3636, 0.4199, -0.1475, 1.044, -0.1351, 1.031, -0.1897, 0.9951, -0.205, 1.007, -0.205, 1.007, -0.1897, 0.9951, -0.2462, 0.955, -0.2652, 0.9655, -0.08092, 1.065, -0.04908, 1.013, -0.1029, 0.979, -0.1351, 1.031, -0.3474, 0.4232, -0.2866, 0.4209, -0.2843, 0.3568, -0.345, 0.3599, -0.3475, 0.6119, -0.2864, 0.6143, -0.2872, 0.5497, -0.3485, 0.5489, -0.3485, 0.4861, -0.2874, 0.4852, -0.2866, 0.4209, -0.3474, 0.4232, -0.3175, 0.1363, -0.2421, 0.177, -0.2048, 0.1309, -0.2455, 0.08187, -0.3333, 0.8091, -0.2702, 0.8054, -0.2801, 0.7428, -0.3412, 0.7403, -0.3327, 0.2268, -0.2698, 0.2308, -0.2421, 0.177, -0.3175, 0.1363, -0.05382, 1.081, -0.02196, 1.029, -0.04908, 1.013, -0.08092, 1.065, -0.3407, 0.2954, -0.2798, 0.293, -0.2698, 0.2308, -0.3327, 0.2268, -0.1351, 1.031, -0.1029, 0.979, -0.1556, 0.944, -0.1897, 0.9951, -0.345, 0.3599, -0.2843, 0.3568, -0.2798, 0.293, -0.3407, 0.2954, -0.2455, 0.08187, -0.2048, 0.1309, -0.1553, 0.0931, -0.189, 0.04211, -0.3412, 0.7403, -0.2801, 0.7428, -0.2844, 0.6787, -0.3453, 0.6754, -0.3184, 0.9001, -0.2425, 0.8595, -0.2702, 0.8054, -0.3333, 0.8091, -0.2462, 0.955, -0.2052, 0.9059, -0.2425, 0.8595, -0.3184, 0.9001, -0.3485, 0.5489, -0.2872, 0.5497, -0.2874, 0.4852, -0.3485, 0.4861, -0.3453, 0.6754, -0.2844, 0.6787, -0.2864, 0.6143, -0.3475, 0.6119, -0.1345, 0.006759, -0.1027, 0.05846, -0.049, 0.025, -0.08052, -0.02686, -0.189, 0.04211, -0.1553, 0.0931, -0.1027, 0.05846, -0.1345, 0.006759, -0.1897, 0.9951, -0.1556, 0.944, -0.2052, 0.9059, -0.2462, 0.955, 0.9756, -0.0231, 0.9862, -0.03654, 0.9149, -0.02981, 0.9024, -0.01624, 0.7574, -0.01169, 0.7684, -0.02513, 0.696, -0.02721, 0.6857, -0.01378, 0.6146, -0.01874, 0.6242, -0.03219, 0.5529, -0.04008, 0.5441, -0.02656, 0.4741, -0.03724, 0.4822, -0.05085, 0.412, -0.06452, 0.4046, -0.05078, 0.8149, 0.004382, 0.8119, 0.01901, 0.8833, 0.02246, 0.8855, 0.007785, 0.1325, -0.1335, 0.1371, -0.1481, 0.06979, -0.1762, 0.06591, -0.1613, 0.9024, -0.01624, 0.9149, -0.02981, 0.8414, -0.02598, 0.8296, -0.0125, 0.5318, -0.002169, 0.5283, 0.01273, 0.5974, 0.01239, 0.6026, -0.002168, 0.9561, 0.9796, 0.9547, 0.9614, 0.8833, 0.9647, 0.8854, 0.9828, 0.1997, -0.1085, 0.205, -0.1229, 0.1371, -0.1481, 0.1325, -0.1335, 0.3358, -0.06718, 0.3424, -0.08108, 0.2734, -0.1005, 0.2675, -0.08643, 0.6734, -0.0007094, 0.6689, 0.01386, 0.7404, 0.01613, 0.7442, 0.001535, 0.7442, 0.001535, 0.7404, 0.01613, 0.8119, 0.01901, 0.8149, 0.004382, 0.6023, 0.9881, 0.5974, 0.9699, 0.5283, 0.9696, 0.5314, 0.9865, -0.0001186, -0.1921, 0.003137, -0.2073, -0.06042, -0.2407, -0.06541, -0.2262, 0.8296, -0.0125, 0.8414, -0.02598, 0.7684, -0.02513, 0.7574, -0.01169, 0.8855, 0.007785, 0.8833, 0.02246, 0.9547, 0.02647, 0.9561, 0.01174, 0.06591, -0.1613, 0.06979, -0.1762, 0.003137, -0.2073, -0.0001186, -0.1921, 0.4046, -0.05078, 0.412, -0.06452, 0.3424, -0.08108, 0.3358, -0.06718, 0.8854, 0.9828, 0.8833, 0.9647, 0.8119, 0.9672, 0.8147, 0.9854, 0.744, 0.9871, 0.7404, 0.969, 0.6689, 0.9699, 0.6732, 0.9881, 0.2675, -0.08643, 0.2734, -0.1005, 0.205, -0.1229, 0.1997, -0.1085, 0.6857, -0.01378, 0.696, -0.02721, 0.6242, -0.03219, 0.6146, -0.01874, 0.5441, -0.02656, 0.5529, -0.04008, 0.4822, -0.05085, 0.4741, -0.03724, 0.6732, 0.9881, 0.6689, 0.9699, 0.5974, 0.9699, 0.6023, 0.9881, 0.9914, 0.9777, 0.9904, 0.9595, 0.9547, 0.9614, 0.9561, 0.9796, 0.6026, -0.002168, 0.5974, 0.01239, 0.6689, 0.01386, 0.6734, -0.0007094, 0.8147, 0.9854, 0.8119, 0.9672, 0.7404, 0.969, 0.744, 0.9871, 0.9904, 0.9595, 0.9621, 0.4559, 0.9296, 0.4577, 0.9547, 0.9614, 0.07103, 0.5109, 0.07103, 0.4316, 0.005812, 0.4329, 0.005808, 0.5121, 0.07102, 0.8278, 0.07102, 0.7486, 0.005797, 0.7498, 0.005796, 0.8291, 0.6689, 0.01386, 0.6639, 0.5487, 0.729, 0.5507, 0.7404, 0.01613, 0.5974, 0.9699, 0.6039, 0.4665, 0.5384, 0.4664, 0.5283, 0.9696, 0.696, -0.02721, 0.857, -0.5393, 0.7777, -0.5394, 0.6242, -0.03219, 0.6689, 0.9699, 0.6691, 0.466, 0.6039, 0.4665, 0.5974, 0.9699, 0.07102, 0.7486, 0.07102, 0.6693, 0.005799, 0.6706, 0.005797, 0.7498, 0.8119, 0.01901, 0.794, 0.5533, 0.8591, 0.5564, 0.8833, 0.02246, 0.7404, 0.969, 0.7343, 0.4649, 0.6691, 0.466, 0.6689, 0.9699, 0.07102, 0.907, 0.07102, 0.8278, 0.005796, 0.8291, 0.005795, 0.9083, 0.003137, -0.2073, 0.4606, -0.5396, 0.3812, -0.5397, -0.06042, -0.2407, 0.9547, 0.9614, 0.9296, 0.4577, 0.8645, 0.4607, 0.8833, 0.9647, 0.07102, 0.5901, 0.07103, 0.5109, 0.005808, 0.5121, 0.005803, 0.5913, 0.8119, 0.9672, 0.7994, 0.4631, 0.7343, 0.4649, 0.7404, 0.969, 0.07102, 0.6693, 0.07102, 0.5901, 0.005803, 0.5913, 0.005799, 0.6706, 0.7404, 0.01613, 0.729, 0.5507, 0.794, 0.5533, 0.8119, 0.01901, 0.8833, 0.02246, 0.8591, 0.5564, 0.9241, 0.56, 0.9547, 0.02647, 0.8833, 0.9647, 0.8645, 0.4607, 0.7994, 0.4631, 0.8119, 0.9672, 0.3424, -0.08108, 0.6191, -0.5395, 0.2734, -0.1005, 0.5283, 0.01273, 0.5333, 0.5463, 0.5987, 0.5472, 0.5974, 0.01239, 0.5974, 0.01239, 0.5987, 0.5472, 0.6639, 0.5487, 0.6689, 0.01386, -0.1269, 1.137, -0.1626, 1.196, -0.1343, 1.213, -0.09859, 1.154, -0.09105, 1.079, -0.1269, 1.137, -0.09859, 1.154, -0.06287, 1.096, -0.126, -0.09904, -0.09055, -0.04093, -0.06243, -0.05806, -0.09783, -0.1161, -0.1614, -0.158, -0.126, -0.09904, -0.09783, -0.1161, -0.1332, -0.1749, -0.09055, -0.04093, -0.08052, -0.02686, -0.05347, -0.04334, -0.06243, -0.05806, -0.08052, -0.02686, -0.049, 0.025, -0.02196, 0.008592, -0.05347, -0.04334, 0.9561, 0.01174, 0.9547, 0.02647, 0.9904, 0.02877, 0.9913, 0.01402, 0.9547, 0.02647, 0.9241, 0.56, 0.9566, 0.562, 0.9904, 0.02877, 0.3967, 0.4285, 0.4293, 0.4285, 0.4293, 0.3493, 0.3967, 0.3493, 0.3967, 0.9039, 0.3316, 0.9041, 0.3316, 0.9834, 0.3967, 0.9831, 0.3316, 0.4287, 0.3316, 0.3495, 0.2665, 0.3499, 0.2665, 0.4291, 0.2665, 0.9045, 0.2014, 0.9052, 0.2014, 0.9844, 0.2665, 0.9838, 0.2014, 0.4298, 0.2014, 0.3505, 0.1362, 0.3514, 0.1362, 0.4306, 0.1362, 0.906, 0.07102, 0.907, 0.07102, 0.9863, 0.1362, 0.9852, 0.1371, -0.1481, 0.5399, -0.5396, 0.4606, -0.5396, 0.06979, -0.1762, 0.3967, 0.7454, 0.4293, 0.7454, 0.4293, 0.6662, 0.3967, 0.6662, 0.3967, 0.587, 0.3316, 0.5872, 0.3316, 0.6664, 0.3967, 0.6662, 0.3316, 0.7456, 0.3316, 0.6664, 0.2665, 0.6668, 0.2665, 0.7461, 0.2665, 0.5876, 0.2014, 0.5882, 0.2014, 0.6675, 0.2665, 0.6668, 0.2014, 0.7467, 0.2014, 0.6675, 0.1362, 0.6683, 0.1362, 0.7475, 0.1362, 0.5891, 0.07102, 0.5901, 0.07102, 0.6693, 0.1362, 0.6683, 0.6242, -0.03219, 0.7777, -0.5394, 0.5529, -0.04008, 0.3967, 0.7454, 0.3316, 0.7456, 0.3316, 0.8249, 0.3967, 0.8247, 0.2665, 0.7461, 0.2014, 0.7467, 0.2014, 0.8259, 0.2665, 0.8253, 0.1362, 0.7475, 0.07102, 0.7486, 0.07102, 0.8278, 0.1362, 0.8268, 0.3967, 0.9039, 0.4293, 0.9039, 0.4293, 0.8247, 0.3967, 0.8247, 0.3316, 0.9041, 0.3316, 0.8249, 0.2665, 0.8253, 0.2665, 0.9045, 0.2014, 0.9052, 0.2014, 0.8259, 0.1362, 0.8268, 0.1362, 0.906, 0.9149, -0.02981, 0.9363, -0.5392, 0.8414, -0.02598, 0.3967, 0.587, 0.4293, 0.587, 0.4293, 0.5077, 0.3967, 0.5077, 0.3316, 0.5872, 0.3316, 0.5079, 0.2665, 0.5084, 0.2665, 0.5876, 0.2014, 0.5882, 0.2014, 0.509, 0.1362, 0.5098, 0.1362, 0.5891, 0.205, -0.1229, 0.5399, -0.5396, 0.1371, -0.1481, 0.3967, 0.4285, 0.3316, 0.4287, 0.3316, 0.5079, 0.3967, 0.5077, 0.2665, 0.4291, 0.2014, 0.4298, 0.2014, 0.509, 0.2665, 0.5084, 0.1362, 0.4306, 0.07103, 0.4316, 0.07103, 0.5109, 0.1362, 0.5098, 0.3967, 0.8247, 0.3316, 0.8249, 0.3316, 0.9041, 0.3967, 0.9039, 0.2665, 0.8253, 0.2014, 0.8259, 0.2014, 0.9052, 0.2665, 0.9045, 0.1362, 0.8268, 0.07102, 0.8278, 0.07102, 0.907, 0.1362, 0.906, 0.3967, 0.9831, 0.4293, 0.9831, 0.4293, 0.9039, 0.3967, 0.9039, 0.3316, 0.9834, 0.3316, 0.9041, 0.2665, 0.9045, 0.2665, 0.9838, 0.2014, 0.9844, 0.2014, 0.9052, 0.1362, 0.906, 0.1362, 0.9852, 0.9862, -0.03654, 1.016, -0.5391, 0.9363, -0.5392, 0.9149, -0.02981, 0.3967, 0.8247, 0.4293, 0.8247, 0.4293, 0.7454, 0.3967, 0.7454, 0.3316, 0.8249, 0.3316, 0.7456, 0.2665, 0.7461, 0.2665, 0.8253, 0.2014, 0.8259, 0.2014, 0.7467, 0.1362, 0.7475, 0.1362, 0.8268, 0.8414, -0.02598, 0.9363, -0.5392, 0.857, -0.5393, 0.7684, -0.02513, 0.3967, 0.6662, 0.3316, 0.6664, 0.3316, 0.7456, 0.3967, 0.7454, 0.2665, 0.6668, 0.2014, 0.6675, 0.2014, 0.7467, 0.2665, 0.7461, 0.1362, 0.6683, 0.07102, 0.6693, 0.07102, 0.7486, 0.1362, 0.7475, 0.3967, 0.5077, 0.3316, 0.5079, 0.3316, 0.5872, 0.3967, 0.587, 0.2665, 0.5084, 0.2014, 0.509, 0.2014, 0.5882, 0.2665, 0.5876, 0.1362, 0.5098, 0.07103, 0.5109, 0.07102, 0.5901, 0.1362, 0.5891, 0.3967, 0.6662, 0.4293, 0.6662, 0.4293, 0.587, 0.3967, 0.587, 0.3316, 0.6664, 0.3316, 0.5872, 0.2665, 0.5876, 0.2665, 0.6668, 0.2014, 0.6675, 0.2014, 0.5882, 0.1362, 0.5891, 0.1362, 0.6683, 0.412, -0.06452, 0.6984, -0.5394, 0.6191, -0.5395, 0.3424, -0.08108, 0.3967, 0.5077, 0.4293, 0.5077, 0.4293, 0.4285, 0.3967, 0.4285, 0.3316, 0.5079, 0.3316, 0.4287, 0.2665, 0.4291, 0.2665, 0.5084, 0.2014, 0.509, 0.2014, 0.4298, 0.1362, 0.4306, 0.1362, 0.5098, 0.06979, -0.1762, 0.4606, -0.5396, 0.003137, -0.2073, 0.3967, 0.3493, 0.3316, 0.3495, 0.3316, 0.4287, 0.3967, 0.4285, 0.2665, 0.3499, 0.2014, 0.3505, 0.2014, 0.4298, 0.2665, 0.4291, 0.1362, 0.3514, 0.07103, 0.3524, 0.07103, 0.4316, 0.1362, 0.4306, 0.07103, 0.4316, 0.07103, 0.3524, 0.005815, 0.3536, 0.005812, 0.4329, 0.2734, -0.1005, 0.6191, -0.5395, 0.5399, -0.5396, 0.205, -0.1229, 0.07102, 0.9863, 0.07102, 0.907, 0.005795, 0.9083, 0.005794, 0.9875, 0.7684, -0.02513, 0.857, -0.5393, 0.696, -0.02721, 0.4822, -0.05085, 0.6984, -0.5394, 0.412, -0.06452, 0.5529, -0.04008, 0.7777, -0.5394, 0.6984, -0.5394, 0.4822, -0.05085])
me_mesh.materials.append(mat_decoration_labor_screen_base_plastic_1)
me_mesh.use_remesh_preserve_volume = False
me_mesh.use_remesh_preserve_attributes = False
me_mesh.use_mirror_vertex_groups = False
me_mesh.update()

# ---- objects
ob_surfpatch_001 = bpy.data.objects.new('SurfPatch.001', me_mesh_001)
ob_surfpatch = bpy.data.objects.new('SurfPatch', me_mesh)

# ---- transforms, parenting, visibility, modifiers, constraints
ob_surfpatch_001.location = (-8.61, -0.489, 1.678)
ob_surfpatch_001.rotation_euler = (3.751e-06, -1.241, 1.571)
ob_surfpatch_001.scale = (1.098, 1.979, 1.098)
ob_surfpatch_001.lineart.crease_threshold = 0.0
ob_surfpatch.location = (-8.61, -0.489, 1.678)
ob_surfpatch.lineart.crease_threshold = 0.0

# ---- collection membership
col_collection_1.objects.link(ob_surfpatch_001)
col_collection_1.objects.link(ob_surfpatch)

# ---- scene / render settings (as saved in the file)
scene.frame_start = 1; scene.frame_end = 250; scene.frame_set(1)
scene.render.engine = 'CYCLES'
scene.render.resolution_percentage = 50
scene.render.dither_intensity = 0.0
scene.cycles.use_denoising = False
scene.cycles.samples = 10
scene.cycles.sampling_pattern = 'TABULATED_SOBOL'
scene.cycles.light_sampling_threshold = 0.0
scene.cycles.use_adaptive_sampling = False
scene.cycles.use_light_tree = False
scene.cycles.blur_glossy = 0.0
scene.cycles.volume_bounces = 1
scene.cycles.pixel_filter_type = 'GAUSSIAN'
scene.cycles.sample_clamp_indirect = 0.0
scene.view_settings.view_transform = 'Standard'
bpy.context.view_layer.update()

# ---- added for rendering (the .blend has no active camera and no usable light): camera, sun
cam_auto = bpy.data.cameras.new('AutoCamera')
cam_auto.lens = 50.0
cam_auto.sensor_width = 36.0
cam_auto.clip_end = 1000.0
ob_auto_camera = bpy.data.objects.new('AutoCamera', cam_auto)
scene.collection.objects.link(ob_auto_camera)
ob_auto_camera.location = (-6.81017, -2.3915, 3.11256)
ob_auto_camera.rotation_euler = (1.09748, -7.21219e-08, 0.694738)
scene.camera = ob_auto_camera
light_auto_sun = bpy.data.lights.new('AutoSun', 'SUN')
light_auto_sun.energy = 3.0
light_auto_sun.angle = 0.0523599
ob_auto_sun = bpy.data.objects.new('AutoSun', light_auto_sun)
scene.collection.objects.link(ob_auto_sun)
ob_auto_sun.rotation_euler = (0.872665, 0.174533, 0.523599)
bpy.context.view_layer.update()
